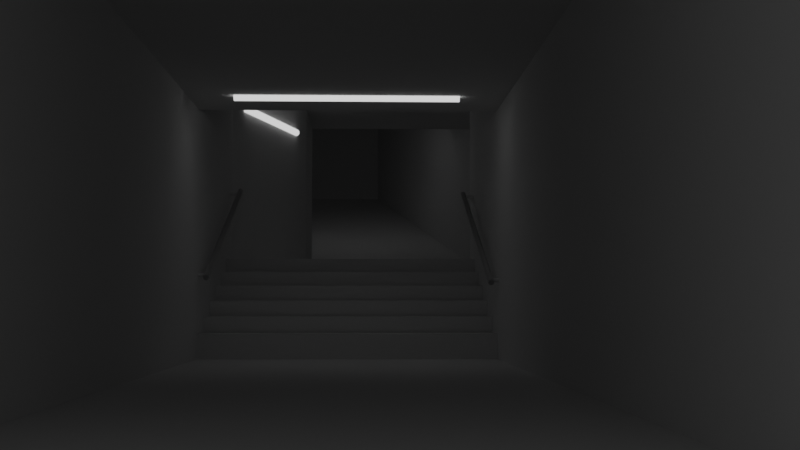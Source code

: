 # Source: untitled.blend  (saved by Blender 2.92.15; exported with 4.5.12 LTS)
import bpy
from mathutils import Matrix  # noqa: F401  (used for matrix-valued properties, if any)

bpy.ops.wm.read_factory_settings(use_empty=True)
scene = bpy.context.scene
scene.name = 'Scene'

# ---- collections
col_plane = bpy.data.collections.new('Plane'); scene.collection.children.link(col_plane)
col_handles = bpy.data.collections.new('handles'); scene.collection.children.link(col_handles)
col_tubelights = bpy.data.collections.new('tubelights'); scene.collection.children.link(col_tubelights)

# ---- materials (node trees are filled in below, after node groups)
mat_material_002 = bpy.data.materials.new('Material.002')
mat_material_002.use_transparent_shadow = False

# ---- material node trees
mat_material_002.use_nodes = True; mat_material_002.node_tree.nodes.clear()
_N = mat_material_002.node_tree.nodes; _L = mat_material_002.node_tree.links
n0 = _N.new('ShaderNodeOutputMaterial'); n0.name = 'Material Output'; n0.location = (300, 300)
n1 = _N.new('ShaderNodeEmission'); n1.name = 'Emission'; n1.location = (10, 300)
_L.new(n1.outputs[0], n0.inputs[0])
n0.is_active_output = True

# ---- world
world_world = bpy.data.worlds.new('World'); scene.world = world_world
world_world.use_nodes = True; world_world.node_tree.nodes.clear()
_N = world_world.node_tree.nodes; _L = world_world.node_tree.links
n0 = _N.new('ShaderNodeOutputWorld'); n0.name = 'World Output'; n0.location = (300, 300)
n1 = _N.new('ShaderNodeBackground'); n1.name = 'Background'; n1.location = (10, 300)
n1.inputs[0].default_value = (0.05088, 0.05088, 0.05088, 1.0)
_L.new(n1.outputs[0], n0.inputs[0])
n0.is_active_output = True
world_world.color = (0.05088, 0.05088, 0.05088)
world_world.use_sun_shadow = False
world_world.sun_shadow_jitter_overblur = 0.0

# ---- cameras
cam_camera = bpy.data.cameras.new('Camera')

# ---- meshes
me_plane = bpy.data.meshes.new('Plane')
me_plane.from_pydata([(-1.0, -1.0, 0.0), (1.0, -1.0, 0.0), (-1.0, 1.0, 0.0), (1.0, 1.0, 0.0), (1.705, -1.0, 0.684), (1.705, 1.0, 0.684), (2.429, -1.518, 0.684), (2.429, 0.4824, 0.684), (2.429, -1.518, 0.684), (2.429, 0.4824, 0.684), (2.91, -1.518, 0.684), (2.91, 0.4824, 0.684), (4.544, -0.3177, 1.961), (4.544, 1.682, 1.961), (4.544, -0.3177, 3.392), (4.544, 1.682, 3.392), (2.91, -1.518, 2.351), (2.91, 0.4824, 2.351), (2.429, -1.518, 0.684), (2.429, -1.518, 2.351), (2.91, -1.518, 0.684), (2.91, 0.4824, 0.684), (4.544, -0.3177, 1.961), (4.544, 1.682, 1.961), (2.91, 0.4824, 0.684), (2.91, 0.4824, 2.351), (2.91, -1.518, 0.684), (2.91, -1.518, 2.351), (2.429, -1.518, 2.351), (2.429, 0.4824, 0.684), (2.429, 0.4824, 2.351), (2.429, -1.518, 2.351), (2.429, 0.4824, 2.351), (1.705, -1.0, 2.351), (1.705, 1.0, 2.351), (2.429, 0.4824, 0.684), (1.705, 1.0, 0.684)], [], [(0, 1, 3, 2), (3, 1, 4, 5), (5, 4, 6, 7), (7, 6, 8, 9), (9, 8, 10, 11), (13, 12, 14, 15), (15, 14, 16, 17), (11, 10, 20, 21), (21, 20, 22, 23), (13, 15, 25, 24), (14, 12, 26, 27), (27, 26, 18, 28), (24, 25, 30, 29), (17, 16, 31, 32), (32, 31, 33, 34), (32, 34, 36, 35)])
_uv = me_plane.uv_layers.new(name='UVMap')
_uv.uv.foreach_set('vector', [0.0, 0.0, 1.0, 0.0, 1.0, 1.0, 0.0, 1.0, 1.0, 1.0, 1.0, 0.0, 1.0, 0.0, 1.0, 1.0, 1.0, 1.0, 1.0, 0.0, 1.0, 0.0, 1.0, 1.0, 1.0, 1.0, 1.0, 0.0, 1.0, 0.0, 1.0, 1.0, 1.0, 1.0, 1.0, 0.0, 1.0, 0.0, 1.0, 1.0, 1.0, 1.0, 1.0, 0.0, 1.0, 0.0, 1.0, 1.0, 1.0, 1.0, 1.0, 0.0, 1.0, 0.0, 1.0, 1.0, 1.0, 1.0, 1.0, 0.0, 1.0, 0.0, 1.0, 1.0, 1.0, 1.0, 1.0, 0.0, 1.0, 0.0, 1.0, 1.0, 1.0, 1.0, 1.0, 1.0, 1.0, 1.0, 1.0, 1.0, 1.0, 0.0, 1.0, 0.0, 1.0, 0.0, 1.0, 0.0, 1.0, 0.0, 1.0, 0.0, 1.0, 0.0, 1.0, 0.0, 1.0, 1.0, 1.0, 1.0, 1.0, 1.0, 1.0, 1.0, 1.0, 1.0, 1.0, 0.0, 1.0, 0.0, 1.0, 1.0, 1.0, 1.0, 1.0, 0.0, 1.0, 0.0, 1.0, 1.0, 1.0, 1.0, 1.0, 1.0, 1.0, 1.0, 1.0, 1.0])
me_plane.use_remesh_fix_poles = True
me_plane.use_remesh_preserve_attributes = False
me_plane.use_mirror_vertex_groups = False
me_plane.update()
me_plane_001 = bpy.data.meshes.new('Plane.001')
me_plane_001.from_pydata([(-1.0, -1.0, 0.0), (1.0, -1.0, 0.0), (-1.0, 1.0, 0.0), (1.0, 1.0, 0.0), (-1.0, 1.0, -1.667), (1.0, 1.0, -1.667), (-1.0, -1.0, 0.0), (1.0, -1.0, 0.0), (-1.0, -1.0, -1.667), (1.0, -1.0, -1.667)], [], [(0, 1, 3, 2), (2, 3, 5, 4), (6, 7, 9, 8)])
_uv = me_plane_001.uv_layers.new(name='UVMap')
_uv.uv.foreach_set('vector', [0.0, 0.0, 1.0, 0.0, 1.0, 1.0, 0.0, 1.0, 0.0, 1.0, 1.0, 1.0, 1.0, 1.0, 0.0, 1.0, 0.0, 1.0, 1.0, 1.0, 1.0, 1.0, 0.0, 1.0])
me_plane_001.use_remesh_fix_poles = True
me_plane_001.use_remesh_preserve_attributes = False
me_plane_001.use_mirror_vertex_groups = False
me_plane_001.update()
me_plane_002 = bpy.data.meshes.new('Plane.002')
me_plane_002.from_pydata([(-1.0, -1.0, 0.0), (1.0, -1.0, 0.0), (-1.0, 1.0, 0.0), (1.0, 1.0, 0.0), (-1.0, 1.0, 0.0), (1.0, 1.0, 0.0), (-1.57, 1.0, -1.566), (0.43, 1.0, -1.566), (-1.57, -1.0, -1.566), (0.43, -1.0, -1.566)], [], [(0, 1, 3, 2), (2, 3, 5, 4), (4, 5, 7, 6), (1, 0, 8, 9)])
_uv = me_plane_002.uv_layers.new(name='UVMap')
_uv.uv.foreach_set('vector', [0.0, 0.0, 1.0, 0.0, 1.0, 1.0, 0.0, 1.0, 0.0, 1.0, 1.0, 1.0, 1.0, 1.0, 0.0, 1.0, 0.0, 1.0, 1.0, 1.0, 1.0, 1.0, 0.0, 1.0, 1.0, 0.0, 0.0, 0.0, 0.0, 0.0, 1.0, 0.0])
me_plane_002.use_remesh_fix_poles = True
me_plane_002.use_remesh_preserve_attributes = False
me_plane_002.use_mirror_vertex_groups = False
me_plane_002.update()
me_plane_007 = bpy.data.meshes.new('Plane.007')
me_plane_007.from_pydata([(-1.0, -1.0, 0.0), (1.0, -1.0, 0.0), (-1.0, 0.6667, -6.219e-08), (1.0, 0.6667, -6.219e-08)], [], [(0, 1, 3, 2)])
_uv = me_plane_007.uv_layers.new(name='UVMap')
_uv.uv.foreach_set('vector', [0.0, 0.0, 1.0, 0.0, 1.0, 1.0, 0.0, 1.0])
me_plane_007.use_remesh_fix_poles = True
me_plane_007.use_remesh_preserve_attributes = False
me_plane_007.use_mirror_vertex_groups = False
me_plane_007.update()
me_plane_009 = bpy.data.meshes.new('Plane.009')
me_plane_009.from_pydata([(1.196, -4.321, 0.9822), (1.196, -2.321, 0.9822), (0.9246, -4.321, 1.081), (0.9246, -2.321, 1.081), (0.9246, -4.321, 1.081), (0.9246, -2.321, 1.081), (0.8673, -4.321, 0.9235), (0.8673, -2.321, 0.9235), (1.525, -4.321, 0.9822), (1.525, -2.321, 0.9822), (1.253, -4.321, 1.081), (1.253, -2.321, 1.081), (1.253, -4.321, 1.081), (1.253, -2.321, 1.081), (1.196, -4.321, 0.9235), (1.196, -2.321, 0.9235), (1.853, -4.321, 0.9822), (1.853, -2.321, 0.9822), (1.582, -4.321, 1.081), (1.582, -2.321, 1.081), (1.582, -4.321, 1.081), (1.582, -2.321, 1.081), (1.525, -4.321, 0.9235), (1.525, -2.321, 0.9235), (2.182, -4.321, 0.9822), (2.182, -2.321, 0.9822), (1.911, -4.321, 1.081), (1.911, -2.321, 1.081), (1.911, -4.321, 1.081), (1.911, -2.321, 1.081), (1.853, -4.321, 0.9235), (1.853, -2.321, 0.9235), (2.511, -4.321, 0.9822), (2.511, -2.321, 0.9822), (2.239, -4.321, 1.081), (2.239, -2.321, 1.081), (2.239, -4.321, 1.081), (2.239, -2.321, 1.081), (2.182, -4.321, 0.9235), (2.182, -2.321, 0.9235), (2.839, -4.321, 0.9822), (2.839, -2.321, 0.9822), (2.568, -4.321, 1.081), (2.568, -2.321, 1.081), (2.568, -4.321, 1.081), (2.568, -2.321, 1.081), (2.511, -4.321, 0.9235), (2.511, -2.321, 0.9235)], [], [(0, 1, 3, 2), (4, 5, 7, 6), (8, 9, 11, 10), (12, 13, 15, 14), (16, 17, 19, 18), (20, 21, 23, 22), (24, 25, 27, 26), (28, 29, 31, 30), (32, 33, 35, 34), (36, 37, 39, 38), (40, 41, 43, 42), (44, 45, 47, 46)])
_uv = me_plane_009.uv_layers.new(name='UVMap')
_uv.uv.foreach_set('vector', [1.0, 0.0, 1.0, 1.0, 1.0, 1.0, 1.0, 0.0, 1.0, 0.0, 1.0, 1.0, 1.0, 1.0, 1.0, 0.0, 1.0, 0.0, 1.0, 1.0, 1.0, 1.0, 1.0, 0.0, 1.0, 0.0, 1.0, 1.0, 1.0, 1.0, 1.0, 0.0, 1.0, 0.0, 1.0, 1.0, 1.0, 1.0, 1.0, 0.0, 1.0, 0.0, 1.0, 1.0, 1.0, 1.0, 1.0, 0.0, 1.0, 0.0, 1.0, 1.0, 1.0, 1.0, 1.0, 0.0, 1.0, 0.0, 1.0, 1.0, 1.0, 1.0, 1.0, 0.0, 1.0, 0.0, 1.0, 1.0, 1.0, 1.0, 1.0, 0.0, 1.0, 0.0, 1.0, 1.0, 1.0, 1.0, 1.0, 0.0, 1.0, 0.0, 1.0, 1.0, 1.0, 1.0, 1.0, 0.0, 1.0, 0.0, 1.0, 1.0, 1.0, 1.0, 1.0, 0.0])
me_plane_009.use_remesh_fix_poles = True
me_plane_009.use_remesh_preserve_attributes = False
me_plane_009.use_mirror_vertex_groups = False
me_plane_009.update()
me_cylinder_004 = bpy.data.meshes.new('Cylinder.004')
me_cylinder_004.from_pydata([(-131.2, -54.84, 0.0313), (5.224, 2.453, 0.4672), (-131.1, -55.11, 0.03459), (5.337, 2.182, 0.4705), (-131.0, -55.37, 0.05311), (5.447, 1.918, 0.489), (-130.9, -55.62, 0.08612), (5.549, 1.672, 0.522), (-130.8, -55.84, 0.1324), (5.639, 1.452, 0.5683), (-130.7, -56.03, 0.1901), (5.714, 1.267, 0.626), (-130.7, -56.17, 0.2571), (5.771, 1.125, 0.693), (-130.6, -56.26, 0.3307), (5.807, 1.031, 0.7666), (-130.6, -56.3, 0.4082), (5.822, 0.9881, 0.8441), (-130.6, -56.29, 0.4865), (5.814, 0.9982, 0.9224), (-130.7, -56.23, 0.5627), (5.784, 1.061, 0.9986), (-130.7, -56.12, 0.6338), (5.733, 1.174, 1.07), (-130.8, -55.96, 0.6971), (5.664, 1.333, 1.133), (-130.9, -55.76, 0.7502), (5.578, 1.532, 1.186), (-131.0, -55.53, 0.791), (5.479, 1.763, 1.227), (-131.1, -55.28, 0.8179), (5.371, 2.017, 1.254), (-131.2, -55.01, 0.83), (5.258, 2.284, 1.266), (-131.3, -54.74, 0.8267), (5.145, 2.555, 1.263), (-131.4, -54.47, 0.8082), (5.035, 2.819, 1.244), (-131.5, -54.23, 0.7752), (4.933, 3.066, 1.211), (-131.6, -54.01, 0.7289), (4.843, 3.285, 1.165), (-131.7, -53.82, 0.6712), (4.768, 3.47, 1.107), (-131.7, -53.68, 0.6042), (4.711, 3.612, 1.04), (-131.8, -53.59, 0.5306), (4.675, 3.706, 0.9665), (-131.8, -53.54, 0.4531), (4.66, 3.749, 0.889), (-131.8, -53.55, 0.3748), (4.668, 3.739, 0.8107), (-131.8, -53.62, 0.2986), (4.698, 3.676, 0.7345), (-131.7, -53.73, 0.2275), (4.748, 3.563, 0.6634), (-131.6, -53.89, 0.1642), (4.818, 3.404, 0.6001), (-131.5, -54.09, 0.1111), (4.904, 3.205, 0.547), (-131.4, -54.32, 0.0703), (5.003, 2.975, 0.5062), (-131.3, -54.57, 0.04336), (5.111, 2.72, 0.4793), (0.0, 1.0, -1.0), (0.1951, 0.9808, -1.0), (0.3827, 0.9239, -1.0), (0.5556, 0.8315, -1.0), (0.7071, 0.7071, -1.0), (0.8315, 0.5556, -1.0), (0.9239, 0.3827, -1.0), (0.9808, 0.1951, -1.0), (1.0, 7.55e-08, -1.0), (0.9808, -0.1951, -1.0), (0.9239, -0.3827, -1.0), (0.8315, -0.5556, -1.0), (0.7071, -0.7071, -1.0), (0.5556, -0.8315, -1.0), (0.3827, -0.9239, -1.0), (0.1951, -0.9808, -1.0), (-3.258e-07, -1.0, -1.0), (-0.1951, -0.9808, -1.0), (-0.3827, -0.9239, -1.0), (-0.5556, -0.8315, -1.0), (-0.7071, -0.7071, -1.0), (-0.8315, -0.5556, -1.0), (-0.9239, -0.3827, -1.0), (-0.9808, -0.1951, -1.0), (-1.0, 9.656e-07, -1.0), (-0.9808, 0.1951, -1.0), (-0.9239, 0.3827, -1.0), (-0.8315, 0.5556, -1.0), (-0.7071, 0.7071, -1.0), (-0.5556, 0.8315, -1.0), (-0.3827, 0.9239, -1.0), (-0.1951, 0.9808, -1.0), (0.7992, 0.5949, 0.4531), (-0.9848, -0.1541, 0.4474), (-0.8315, 0.5556, 0.4922), (0.9952, 0.04872, 0.4748), (-0.7071, 0.7071, 0.5076), (1.0, 7.55e-08, 0.4806), (-0.9808, -0.1951, 0.4478), (-0.9239, -0.3827, 0.4499), (-0.8957, -0.4353, 0.4506), (0.8315, 0.5556, 0.4537), (0.9239, 0.3827, 0.4559), (0.9384, 0.3348, 0.4565), (-0.5556, 0.8315, 0.5172), (-0.3827, 0.9239, 0.5208), (0.9808, -0.1951, 0.5016), (-0.7322, -0.6766, 0.4693), (-0.8315, -0.5556, 0.4594), (0.9808, 0.1951, 0.4658), (-0.7071, -0.7071, 0.474), (-0.5556, -0.8315, 0.4957), (-0.4925, -0.8652, 0.5027), (0.9629, -0.2541, 0.5074), (0.9239, -0.3827, 0.5273), (0.8315, -0.5556, 0.5509), (-0.1951, -0.9808, 0.5466), (-0.1622, -0.984, 0.5498), (-0.3827, -0.9239, 0.5218), (0.8174, -0.5727, 0.5529), (-0.1951, 0.9808, 0.5181), (0.7071, -0.7071, 0.576), (-3.258e-07, -1.0, 0.5727), (0.1951, -0.9808, 0.59), (0.3827, -0.9239, 0.5964), (0.0, 1.0, 0.5093), (0.5556, -0.8315, 0.5917), (-0.8526, 0.516, 0.4875), (0.2294, 0.9704, 0.491), (0.1951, 0.9808, 0.4946), (-0.9841, 0.1613, 0.4598), (-0.9808, 0.1951, 0.4628), (-0.9239, 0.3827, 0.4779), (0.3827, 0.9239, 0.4814), (0.5747, 0.8158, 0.4648), (0.5556, 0.8315, 0.4669), (-1.0, 9.656e-07, 0.4537), (0.7071, 0.7071, 0.4587), (-131.2, -54.84, 0.03131), (5.224, 2.453, 0.4672), (-131.1, -55.11, 0.0346), (5.337, 2.182, 0.4705), (-131.0, -55.37, 0.05311), (5.447, 1.918, 0.489), (-130.9, -55.62, 0.08613), (5.549, 1.672, 0.5221), (-130.8, -55.84, 0.1324), (5.639, 1.452, 0.5683), (-130.7, -56.03, 0.1901), (5.714, 1.267, 0.626), (-130.7, -56.17, 0.2571), (5.771, 1.125, 0.693), (-130.6, -56.26, 0.3307), (5.807, 1.031, 0.7666), (-130.6, -56.3, 0.4082), (5.822, 0.9881, 0.8441), (-130.6, -56.29, 0.4865), (5.814, 0.9982, 0.9224), (-130.7, -56.23, 0.5627), (5.784, 1.061, 0.9986), (-130.7, -56.12, 0.6338), (5.733, 1.174, 1.07), (-130.8, -55.96, 0.6971), (5.664, 1.333, 1.133), (-130.9, -55.76, 0.7502), (5.578, 1.532, 1.186), (-131.0, -55.53, 0.791), (5.479, 1.763, 1.227), (-131.1, -55.28, 0.8179), (5.371, 2.017, 1.254), (-131.2, -55.01, 0.83), (5.258, 2.284, 1.266), (-131.3, -54.74, 0.8267), (5.145, 2.555, 1.263), (-131.4, -54.47, 0.8082), (5.035, 2.819, 1.244), (-131.5, -54.23, 0.7752), (4.933, 3.066, 1.211), (-131.6, -54.01, 0.7289), (4.843, 3.285, 1.165), (-131.7, -53.82, 0.6712), (4.768, 3.47, 1.107), (-131.7, -53.68, 0.6042), (4.711, 3.612, 1.04), (-131.8, -53.59, 0.5306), (4.675, 3.706, 0.9665), (-131.8, -53.54, 0.4531), (4.66, 3.749, 0.889), (-131.8, -53.55, 0.3748), (4.668, 3.739, 0.8107), (-131.8, -53.62, 0.2986), (4.698, 3.676, 0.7345), (-131.7, -53.73, 0.2275), (4.748, 3.563, 0.6634), (-131.6, -53.89, 0.1642), (4.818, 3.404, 0.6001), (-131.5, -54.09, 0.1111), (4.904, 3.205, 0.547), (-131.4, -54.32, 0.0703), (5.003, 2.975, 0.5062), (-131.3, -54.57, 0.04336), (5.111, 2.72, 0.4793), (-128.9, -52.76, -1.473), (-128.9, -52.76, 0.6601), (-128.7, -52.78, -1.473), (-128.7, -52.78, 0.6601), (-128.5, -52.83, -1.473), (-128.5, -52.83, 0.6601), (-128.3, -52.93, -1.473), (-128.3, -52.93, 0.6601), (-128.2, -53.05, -1.473), (-128.2, -53.05, 0.6601), (-128.0, -53.2, -1.473), (-128.0, -53.2, 0.6601), (-127.9, -53.38, -1.473), (-127.9, -53.38, 0.6601), (-127.9, -53.56, -1.473), (-127.9, -53.56, 0.6601), (-127.9, -53.76, -1.473), (-127.9, -53.76, 0.6601), (-127.9, -53.95, -1.473), (-127.9, -53.95, 0.6601), (-127.9, -54.14, -1.473), (-127.9, -54.14, 0.6601), (-128.0, -54.31, -1.473), (-128.0, -54.31, 0.6601), (-128.2, -54.47, -1.473), (-128.2, -54.47, 0.6601), (-128.3, -54.59, -1.473), (-128.3, -54.59, 0.6601), (-128.5, -54.68, -1.473), (-128.5, -54.68, 0.6601), (-128.7, -54.74, -1.473), (-128.7, -54.74, 0.6601), (-128.9, -54.76, -1.473), (-128.9, -54.76, 0.6601), (-129.1, -54.74, -1.473), (-129.1, -54.74, 0.6601), (-129.3, -54.68, -1.473), (-129.3, -54.68, 0.6601), (-129.4, -54.59, -1.473), (-129.4, -54.59, 0.6601), (-129.6, -54.47, -1.473), (-129.6, -54.47, 0.6601), (-129.7, -54.31, -1.473), (-129.7, -54.31, 0.6601), (-129.8, -54.14, -1.473), (-129.8, -54.14, 0.6601), (-129.8, -53.95, -1.473), (-129.8, -53.95, 0.6601), (-129.9, -53.76, -1.473), (-129.9, -53.76, 0.6601), (-129.8, -53.56, -1.473), (-129.8, -53.56, 0.6601), (-129.8, -53.38, -1.473), (-129.8, -53.38, 0.6601), (-129.7, -53.2, -1.473), (-129.7, -53.2, 0.6601), (-129.6, -53.05, -1.473), (-129.6, -53.05, 0.6601), (-129.4, -52.93, -1.473), (-129.4, -52.93, 0.6601), (-129.3, -52.83, -1.473), (-129.3, -52.83, 0.6601), (-129.1, -52.78, -1.473), (-129.1, -52.78, 0.6601)], [], [(10, 11, 13, 12), (12, 13, 15, 14), (14, 15, 17, 16), (16, 17, 19, 18), (18, 19, 21, 20), (20, 21, 23, 22), (22, 23, 25, 24), (24, 25, 27, 26), (26, 27, 29, 28), (28, 29, 31, 30), (30, 31, 33, 32), (32, 33, 35, 34), (34, 35, 37, 36), (36, 37, 39, 38), (38, 39, 41, 40), (40, 41, 43, 42), (42, 43, 45, 44), (44, 45, 47, 46), (46, 47, 49, 48), (48, 49, 51, 50), (50, 51, 53, 52), (52, 53, 55, 54), (54, 55, 57, 56), (56, 57, 59, 58), (3, 1, 63, 61, 59, 57, 55, 53, 51, 49, 47, 45, 43, 41, 39, 37, 35, 33, 31, 29, 27, 25, 23, 21, 19, 17, 15, 13, 11, 9, 7, 5), (0, 2, 4, 6, 8, 10, 12, 14, 16, 18, 20, 22, 24, 26, 28, 30, 32, 34, 36, 38, 40, 42, 44, 46, 48, 50, 52, 54, 56, 58, 60, 62), (64, 65, 66, 67, 68, 69, 70, 71, 72, 73, 74, 75, 76, 77, 78, 79, 80, 81, 82, 83, 84, 85, 86, 87, 88, 89, 90, 91, 92, 93, 94, 95), (96, 1, 3, 107, 106, 105), (104, 2, 0, 97, 102, 103), (107, 3, 5, 99, 113), (111, 4, 2, 104, 112), (99, 5, 7, 117, 110, 101), (116, 6, 4, 111, 114, 115), (7, 9, 123, 119, 118, 117), (121, 8, 6, 116, 122, 120), (9, 11, 10, 8, 121, 126, 127, 128, 130, 125, 123), (60, 58, 59, 61, 132, 133, 129, 124, 109, 108, 100, 98, 131), (132, 61, 63, 138, 139, 137), (62, 60, 131, 136, 135, 134), (138, 63, 1, 96, 141), (97, 0, 62, 134, 140), (65, 64, 129, 133), (66, 65, 133, 132, 137), (67, 66, 137, 139), (68, 67, 139, 138, 141), (105, 69, 68, 141, 96), (106, 70, 69, 105), (113, 71, 70, 106, 107), (101, 72, 71, 113, 99), (110, 73, 72, 101), (118, 74, 73, 110, 117), (119, 75, 74, 118), (125, 76, 75, 119, 123), (130, 77, 76, 125), (128, 78, 77, 130), (127, 79, 78, 128), (126, 80, 79, 127), (120, 81, 80, 126, 121), (122, 82, 81, 120), (115, 83, 82, 122, 116), (114, 84, 83, 115), (85, 84, 114, 111, 112), (104, 103, 86, 85, 112), (87, 86, 103, 102), (88, 87, 102, 97, 140), (134, 135, 89, 88, 140), (90, 89, 135, 136), (131, 98, 91, 90, 136), (92, 91, 98, 100), (93, 92, 100, 108), (94, 93, 108, 109), (95, 94, 109, 124), (64, 95, 124, 129), (142, 143, 145, 144), (144, 145, 147, 146), (146, 147, 149, 148), (148, 149, 151, 150), (150, 151, 153, 152), (152, 153, 155, 154), (154, 155, 157, 156), (156, 157, 159, 158), (158, 159, 161, 160), (160, 161, 163, 162), (162, 163, 165, 164), (164, 165, 167, 166), (166, 167, 169, 168), (168, 169, 171, 170), (170, 171, 173, 172), (172, 173, 175, 174), (174, 175, 177, 176), (176, 177, 179, 178), (178, 179, 181, 180), (180, 181, 183, 182), (182, 183, 185, 184), (184, 185, 187, 186), (186, 187, 189, 188), (188, 189, 191, 190), (190, 191, 193, 192), (192, 193, 195, 194), (194, 195, 197, 196), (196, 197, 199, 198), (198, 199, 201, 200), (200, 201, 203, 202), (145, 143, 205, 203, 201, 199, 197, 195, 193, 191, 189, 187, 185, 183, 181, 179, 177, 175, 173, 171, 169, 167, 165, 163, 161, 159, 157, 155, 153, 151, 149, 147), (202, 203, 205, 204), (204, 205, 143, 142), (142, 144, 146, 148, 150, 152, 154, 156, 158, 160, 162, 164, 166, 168, 170, 172, 174, 176, 178, 180, 182, 184, 186, 188, 190, 192, 194, 196, 198, 200, 202, 204), (206, 207, 209, 208), (208, 209, 211, 210), (210, 211, 213, 212), (212, 213, 215, 214), (214, 215, 217, 216), (216, 217, 219, 218), (218, 219, 221, 220), (220, 221, 223, 222), (222, 223, 225, 224), (224, 225, 227, 226), (226, 227, 229, 228), (228, 229, 231, 230), (230, 231, 233, 232), (232, 233, 235, 234), (234, 235, 237, 236), (236, 237, 239, 238), (238, 239, 241, 240), (240, 241, 243, 242), (242, 243, 245, 244), (244, 245, 247, 246), (246, 247, 249, 248), (248, 249, 251, 250), (250, 251, 253, 252), (252, 253, 255, 254), (254, 255, 257, 256), (256, 257, 259, 258), (258, 259, 261, 260), (260, 261, 263, 262), (262, 263, 265, 264), (264, 265, 267, 266), (209, 207, 269, 267, 265, 263, 261, 259, 257, 255, 253, 251, 249, 247, 245, 243, 241, 239, 237, 235, 233, 231, 229, 227, 225, 223, 221, 219, 217, 215, 213, 211), (266, 267, 269, 268), (268, 269, 207, 206), (206, 208, 210, 212, 214, 216, 218, 220, 222, 224, 226, 228, 230, 232, 234, 236, 238, 240, 242, 244, 246, 248, 250, 252, 254, 256, 258, 260, 262, 264, 266, 268)])
_uv = me_cylinder_004.uv_layers.new(name='UVMap')
_uv.uv.foreach_set('vector', [0.8438, 0.5, 0.8438, 1.0, 0.8125, 1.0, 0.8125, 0.5, 0.8125, 0.5, 0.8125, 1.0, 0.7812, 1.0, 0.7812, 0.5, 0.7812, 0.5, 0.7812, 1.0, 0.75, 1.0, 0.75, 0.5, 0.75, 0.5, 0.75, 1.0, 0.7188, 1.0, 0.7188, 0.5, 0.7188, 0.5, 0.7188, 1.0, 0.6875, 1.0, 0.6875, 0.5, 0.6875, 0.5, 0.6875, 1.0, 0.6562, 1.0, 0.6562, 0.5, 0.6562, 0.5, 0.6562, 1.0, 0.625, 1.0, 0.625, 0.5, 0.625, 0.5, 0.625, 1.0, 0.5938, 1.0, 0.5938, 0.5, 0.5938, 0.5, 0.5938, 1.0, 0.5625, 1.0, 0.5625, 0.5, 0.5625, 0.5, 0.5625, 1.0, 0.5312, 1.0, 0.5312, 0.5, 0.5312, 0.5, 0.5312, 1.0, 0.5, 1.0, 0.5, 0.5, 0.5, 0.5, 0.5, 1.0, 0.4688, 1.0, 0.4688, 0.5, 0.4688, 0.5, 0.4688, 1.0, 0.4375, 1.0, 0.4375, 0.5, 0.4375, 0.5, 0.4375, 1.0, 0.4062, 1.0, 0.4062, 0.5, 0.4062, 0.5, 0.4062, 1.0, 0.375, 1.0, 0.375, 0.5, 0.375, 0.5, 0.375, 1.0, 0.3438, 1.0, 0.3438, 0.5, 0.3438, 0.5, 0.3438, 1.0, 0.3125, 1.0, 0.3125, 0.5, 0.3125, 0.5, 0.3125, 1.0, 0.2812, 1.0, 0.2812, 0.5, 0.2812, 0.5, 0.2812, 1.0, 0.25, 1.0, 0.25, 0.5, 0.25, 0.5, 0.25, 1.0, 0.2188, 1.0, 0.2188, 0.5, 0.2188, 0.5, 0.2188, 1.0, 0.1875, 1.0, 0.1875, 0.5, 0.1875, 0.5, 0.1875, 1.0, 0.1562, 1.0, 0.1562, 0.5, 0.1562, 0.5, 0.1562, 1.0, 0.125, 1.0, 0.125, 0.5, 0.125, 0.5, 0.125, 1.0, 0.09375, 1.0, 0.09375, 0.5, 0.2968, 0.4854, 0.25, 0.49, 0.2032, 0.4854, 0.1582, 0.4717, 0.1167, 0.4496, 0.08029, 0.4197, 0.05045, 0.3833, 0.02827, 0.3418, 0.01461, 0.2968, 0.01, 0.25, 0.01461, 0.2032, 0.02827, 0.1582, 0.05045, 0.1167, 0.08029, 0.08029, 0.1167, 0.05045, 0.1582, 0.02827, 0.2032, 0.01461, 0.25, 0.01, 0.2968, 0.01461, 0.3418, 0.02827, 0.3833, 0.05045, 0.4197, 0.08029, 0.4496, 0.1167, 0.4717, 0.1582, 0.4854, 0.2032, 0.49, 0.25, 0.4854, 0.2968, 0.4717, 0.3418, 0.4496, 0.3833, 0.4197, 0.4197, 0.3833, 0.4496, 0.3418, 0.4717, 0.75, 0.49, 0.7968, 0.4854, 0.8418, 0.4717, 0.8833, 0.4496, 0.9197, 0.4197, 0.9496, 0.3833, 0.9717, 0.3418, 0.9854, 0.2968, 0.99, 0.25, 0.9854, 0.2032, 0.9717, 0.1582, 0.9496, 0.1167, 0.9197, 0.08029, 0.8833, 0.05045, 0.8418, 0.02827, 0.7968, 0.01461, 0.75, 0.01, 0.7032, 0.01461, 0.6582, 0.02827, 0.6167, 0.05045, 0.5803, 0.08029, 0.5504, 0.1167, 0.5283, 0.1582, 0.5146, 0.2032, 0.51, 0.25, 0.5146, 0.2968, 0.5283, 0.3418, 0.5504, 0.3833, 0.5803, 0.4197, 0.6167, 0.4496, 0.6582, 0.4717, 0.7032, 0.4854, 0.75, 0.49, 0.7968, 0.4854, 0.8418, 0.4717, 0.8833, 0.4496, 0.9197, 0.4197, 0.9496, 0.3833, 0.9717, 0.3418, 0.9854, 0.2968, 0.99, 0.25, 0.9854, 0.2032, 0.9717, 0.1582, 0.9496, 0.1167, 0.9197, 0.08029, 0.8833, 0.05045, 0.8418, 0.02827, 0.7968, 0.01461, 0.75, 0.01, 0.7032, 0.01461, 0.6582, 0.02827, 0.6167, 0.05045, 0.5803, 0.08029, 0.5504, 0.1167, 0.5283, 0.1582, 0.5146, 0.2032, 0.51, 0.25, 0.5146, 0.2968, 0.5283, 0.3418, 0.5504, 0.3833, 0.5803, 0.4197, 0.6167, 0.4496, 0.6582, 0.4717, 0.7032, 0.4854, 1.0, 0.9838, 1.0, 1.0, 0.9688, 1.0, 0.9687, 0.9839, 0.974, 0.9839, 0.9948, 0.9838, 0.9688, 0.9772, 0.9688, 0.5, 1.0, 0.5, 1.0, 0.9773, 0.9958, 0.9772, 0.9751, 0.9771, 0.9688, 0.9839, 0.9688, 1.0, 0.9375, 1.0, 0.9375, 0.9837, 0.9529, 0.9838, 0.9375, 0.9774, 0.9375, 0.5, 0.9688, 0.5, 0.9688, 0.9772, 0.9539, 0.9772, 0.9375, 0.9837, 0.9375, 1.0, 0.9062, 1.0, 0.9062, 0.9832, 0.9118, 0.9833, 0.932, 0.9836, 0.9062, 0.9779, 0.9062, 0.5, 0.9375, 0.5, 0.9375, 0.9774, 0.9331, 0.9774, 0.9128, 0.9777, 0.9062, 1.0, 0.875, 1.0, 0.875, 0.9823, 0.8764, 0.9824, 0.8926, 0.9829, 0.9062, 0.9832, 0.875, 0.9787, 0.875, 0.5, 0.9062, 0.5, 0.9062, 0.9779, 0.8935, 0.9781, 0.8771, 0.9786, 0.875, 1.0, 0.8438, 1.0, 0.8438, 0.5, 0.875, 0.5, 0.875, 0.9787, 0.8628, 0.9792, 0.8537, 0.9799, 0.8506, 0.9805, 0.8535, 0.9812, 0.8622, 0.9818, 0.875, 0.9823, 0.0625, 0.5, 0.09375, 0.5, 0.09375, 1.0, 0.0625, 1.0, 0.0625, 0.9825, 0.06535, 0.9824, 0.07695, 0.9818, 0.08415, 0.9812, 0.08665, 0.9805, 0.08438, 0.9799, 0.07741, 0.9793, 0.06602, 0.9787, 0.0625, 0.9785, 0.0625, 0.9825, 0.0625, 1.0, 0.03125, 1.0, 0.03125, 0.9834, 0.03372, 0.9833, 0.05094, 0.9829, 0.03125, 0.5, 0.0625, 0.5, 0.0625, 0.9785, 0.05171, 0.9781, 0.03463, 0.9777, 0.03125, 0.9777, 0.03125, 0.9834, 0.03125, 1.0, 0.0, 1.0, 0.0, 0.9838, 0.01496, 0.9836, 0.0, 0.9773, 0.0, 0.5, 0.03125, 0.5, 0.03125, 0.9777, 0.01591, 0.9774, 0.9688, 0.5, 1.0, 0.5, 1.0, 0.8773, 0.9688, 0.8737, 0.9375, 0.5, 0.9688, 0.5, 0.9688, 0.8737, 0.963, 0.8727, 0.9375, 0.8703, 0.9062, 0.5, 0.9375, 0.5, 0.9375, 0.8703, 0.9063, 0.8667, 0.875, 0.5, 0.9062, 0.5, 0.9062, 0.8667, 0.9023, 0.8662, 0.875, 0.8647, 0.8438, 0.8634, 0.8438, 0.5, 0.875, 0.5, 0.875, 0.8647, 0.8519, 0.8633, 0.8125, 0.864, 0.8125, 0.5, 0.8438, 0.5, 0.8438, 0.8634, 0.7812, 0.8665, 0.7812, 0.5, 0.8125, 0.5, 0.8125, 0.864, 0.8045, 0.8641, 0.75, 0.8701, 0.75, 0.5, 0.7812, 0.5, 0.7812, 0.8665, 0.7578, 0.8687, 0.7188, 0.8754, 0.7188, 0.5, 0.75, 0.5, 0.75, 0.8701, 0.6875, 0.8818, 0.6875, 0.5, 0.7188, 0.5, 0.7188, 0.8754, 0.7089, 0.8768, 0.6562, 0.8877, 0.6562, 0.5, 0.6875, 0.5, 0.6875, 0.8818, 0.625, 0.894, 0.625, 0.5, 0.6562, 0.5, 0.6562, 0.8877, 0.6527, 0.8882, 0.5938, 0.8979, 0.5938, 0.5, 0.625, 0.5, 0.625, 0.894, 0.5625, 0.8991, 0.5625, 0.5, 0.5938, 0.5, 0.5938, 0.8979, 0.5312, 0.8975, 0.5312, 0.5, 0.5625, 0.5, 0.5625, 0.8991, 0.5, 0.8932, 0.5, 0.5, 0.5312, 0.5, 0.5312, 0.8975, 0.4688, 0.8867, 0.4688, 0.5, 0.5, 0.5, 0.5, 0.8932, 0.474, 0.8874, 0.4375, 0.8805, 0.4375, 0.5, 0.4688, 0.5, 0.4688, 0.8867, 0.4062, 0.8739, 0.4062, 0.5, 0.4375, 0.5, 0.4375, 0.8805, 0.4177, 0.8757, 0.375, 0.8685, 0.375, 0.5, 0.4062, 0.5, 0.4062, 0.8739, 0.3438, 0.5, 0.375, 0.5, 0.375, 0.8685, 0.3687, 0.8673, 0.3438, 0.8649, 0.322, 0.8627, 0.3125, 0.8625, 0.3125, 0.5, 0.3438, 0.5, 0.3438, 0.8649, 0.2812, 0.5, 0.3125, 0.5, 0.3125, 0.8625, 0.2812, 0.862, 0.25, 0.5, 0.2812, 0.5, 0.2812, 0.862, 0.2747, 0.8618, 0.25, 0.8634, 0.2242, 0.865, 0.2188, 0.8657, 0.2188, 0.5, 0.25, 0.5, 0.25, 0.8634, 0.1875, 0.5, 0.2188, 0.5, 0.2188, 0.8657, 0.1875, 0.8695, 0.1634, 0.8719, 0.1562, 0.8731, 0.1562, 0.5, 0.1875, 0.5, 0.1875, 0.8695, 0.125, 0.5, 0.1562, 0.5, 0.1562, 0.8731, 0.125, 0.8769, 0.09375, 0.5, 0.125, 0.5, 0.125, 0.8769, 0.09375, 0.8793, 0.0625, 0.5, 0.09375, 0.5, 0.09375, 0.8793, 0.0625, 0.8802, 0.03125, 0.5, 0.0625, 0.5, 0.0625, 0.8802, 0.03125, 0.8795, 0.0, 0.5, 0.03125, 0.5, 0.03125, 0.8795, 0.0, 0.8773, 1.0, 0.5, 1.0, 1.0, 0.9688, 1.0, 0.9688, 0.5, 0.9688, 0.5, 0.9688, 1.0, 0.9375, 1.0, 0.9375, 0.5, 0.9375, 0.5, 0.9375, 1.0, 0.9062, 1.0, 0.9062, 0.5, 0.9062, 0.5, 0.9062, 1.0, 0.875, 1.0, 0.875, 0.5, 0.875, 0.5, 0.875, 1.0, 0.8438, 1.0, 0.8438, 0.5, 0.8438, 0.5, 0.8438, 1.0, 0.8125, 1.0, 0.8125, 0.5, 0.8125, 0.5, 0.8125, 1.0, 0.7812, 1.0, 0.7812, 0.5, 0.7812, 0.5, 0.7812, 1.0, 0.75, 1.0, 0.75, 0.5, 0.75, 0.5, 0.75, 1.0, 0.7188, 1.0, 0.7188, 0.5, 0.7188, 0.5, 0.7188, 1.0, 0.6875, 1.0, 0.6875, 0.5, 0.6875, 0.5, 0.6875, 1.0, 0.6562, 1.0, 0.6562, 0.5, 0.6562, 0.5, 0.6562, 1.0, 0.625, 1.0, 0.625, 0.5, 0.625, 0.5, 0.625, 1.0, 0.5938, 1.0, 0.5938, 0.5, 0.5938, 0.5, 0.5938, 1.0, 0.5625, 1.0, 0.5625, 0.5, 0.5625, 0.5, 0.5625, 1.0, 0.5312, 1.0, 0.5312, 0.5, 0.5312, 0.5, 0.5312, 1.0, 0.5, 1.0, 0.5, 0.5, 0.5, 0.5, 0.5, 1.0, 0.4688, 1.0, 0.4688, 0.5, 0.4688, 0.5, 0.4688, 1.0, 0.4375, 1.0, 0.4375, 0.5, 0.4375, 0.5, 0.4375, 1.0, 0.4062, 1.0, 0.4062, 0.5, 0.4062, 0.5, 0.4062, 1.0, 0.375, 1.0, 0.375, 0.5, 0.375, 0.5, 0.375, 1.0, 0.3438, 1.0, 0.3438, 0.5, 0.3438, 0.5, 0.3438, 1.0, 0.3125, 1.0, 0.3125, 0.5, 0.3125, 0.5, 0.3125, 1.0, 0.2812, 1.0, 0.2812, 0.5, 0.2812, 0.5, 0.2812, 1.0, 0.25, 1.0, 0.25, 0.5, 0.25, 0.5, 0.25, 1.0, 0.2188, 1.0, 0.2188, 0.5, 0.2188, 0.5, 0.2188, 1.0, 0.1875, 1.0, 0.1875, 0.5, 0.1875, 0.5, 0.1875, 1.0, 0.1562, 1.0, 0.1562, 0.5, 0.1562, 0.5, 0.1562, 1.0, 0.125, 1.0, 0.125, 0.5, 0.125, 0.5, 0.125, 1.0, 0.09375, 1.0, 0.09375, 0.5, 0.09375, 0.5, 0.09375, 1.0, 0.0625, 1.0, 0.0625, 0.5, 0.2968, 0.4854, 0.25, 0.49, 0.2032, 0.4854, 0.1582, 0.4717, 0.1167, 0.4496, 0.08029, 0.4197, 0.05045, 0.3833, 0.02827, 0.3418, 0.01461, 0.2968, 0.01, 0.25, 0.01461, 0.2032, 0.02827, 0.1582, 0.05045, 0.1167, 0.08029, 0.08029, 0.1167, 0.05045, 0.1582, 0.02827, 0.2032, 0.01461, 0.25, 0.01, 0.2968, 0.01461, 0.3418, 0.02827, 0.3833, 0.05045, 0.4197, 0.08029, 0.4496, 0.1167, 0.4717, 0.1582, 0.4854, 0.2032, 0.49, 0.25, 0.4854, 0.2968, 0.4717, 0.3418, 0.4496, 0.3833, 0.4197, 0.4197, 0.3833, 0.4496, 0.3418, 0.4717, 0.0625, 0.5, 0.0625, 1.0, 0.03125, 1.0, 0.03125, 0.5, 0.03125, 0.5, 0.03125, 1.0, 0.0, 1.0, 0.0, 0.5, 0.75, 0.49, 0.7968, 0.4854, 0.8418, 0.4717, 0.8833, 0.4496, 0.9197, 0.4197, 0.9496, 0.3833, 0.9717, 0.3418, 0.9854, 0.2968, 0.99, 0.25, 0.9854, 0.2032, 0.9717, 0.1582, 0.9496, 0.1167, 0.9197, 0.08029, 0.8833, 0.05045, 0.8418, 0.02827, 0.7968, 0.01461, 0.75, 0.01, 0.7032, 0.01461, 0.6582, 0.02827, 0.6167, 0.05045, 0.5803, 0.08029, 0.5504, 0.1167, 0.5283, 0.1582, 0.5146, 0.2032, 0.51, 0.25, 0.5146, 0.2968, 0.5283, 0.3418, 0.5504, 0.3833, 0.5803, 0.4197, 0.6167, 0.4496, 0.6582, 0.4717, 0.7032, 0.4854, 1.0, 0.5, 1.0, 1.0, 0.9688, 1.0, 0.9688, 0.5, 0.9688, 0.5, 0.9688, 1.0, 0.9375, 1.0, 0.9375, 0.5, 0.9375, 0.5, 0.9375, 1.0, 0.9062, 1.0, 0.9062, 0.5, 0.9062, 0.5, 0.9062, 1.0, 0.875, 1.0, 0.875, 0.5, 0.875, 0.5, 0.875, 1.0, 0.8438, 1.0, 0.8438, 0.5, 0.8438, 0.5, 0.8438, 1.0, 0.8125, 1.0, 0.8125, 0.5, 0.8125, 0.5, 0.8125, 1.0, 0.7812, 1.0, 0.7812, 0.5, 0.7812, 0.5, 0.7812, 1.0, 0.75, 1.0, 0.75, 0.5, 0.75, 0.5, 0.75, 1.0, 0.7188, 1.0, 0.7188, 0.5, 0.7188, 0.5, 0.7188, 1.0, 0.6875, 1.0, 0.6875, 0.5, 0.6875, 0.5, 0.6875, 1.0, 0.6562, 1.0, 0.6562, 0.5, 0.6562, 0.5, 0.6562, 1.0, 0.625, 1.0, 0.625, 0.5, 0.625, 0.5, 0.625, 1.0, 0.5938, 1.0, 0.5938, 0.5, 0.5938, 0.5, 0.5938, 1.0, 0.5625, 1.0, 0.5625, 0.5, 0.5625, 0.5, 0.5625, 1.0, 0.5312, 1.0, 0.5312, 0.5, 0.5312, 0.5, 0.5312, 1.0, 0.5, 1.0, 0.5, 0.5, 0.5, 0.5, 0.5, 1.0, 0.4688, 1.0, 0.4688, 0.5, 0.4688, 0.5, 0.4688, 1.0, 0.4375, 1.0, 0.4375, 0.5, 0.4375, 0.5, 0.4375, 1.0, 0.4062, 1.0, 0.4062, 0.5, 0.4062, 0.5, 0.4062, 1.0, 0.375, 1.0, 0.375, 0.5, 0.375, 0.5, 0.375, 1.0, 0.3438, 1.0, 0.3438, 0.5, 0.3438, 0.5, 0.3438, 1.0, 0.3125, 1.0, 0.3125, 0.5, 0.3125, 0.5, 0.3125, 1.0, 0.2812, 1.0, 0.2812, 0.5, 0.2812, 0.5, 0.2812, 1.0, 0.25, 1.0, 0.25, 0.5, 0.25, 0.5, 0.25, 1.0, 0.2188, 1.0, 0.2188, 0.5, 0.2188, 0.5, 0.2188, 1.0, 0.1875, 1.0, 0.1875, 0.5, 0.1875, 0.5, 0.1875, 1.0, 0.1562, 1.0, 0.1562, 0.5, 0.1562, 0.5, 0.1562, 1.0, 0.125, 1.0, 0.125, 0.5, 0.125, 0.5, 0.125, 1.0, 0.09375, 1.0, 0.09375, 0.5, 0.09375, 0.5, 0.09375, 1.0, 0.0625, 1.0, 0.0625, 0.5, 0.2968, 0.4854, 0.25, 0.49, 0.2032, 0.4854, 0.1582, 0.4717, 0.1167, 0.4496, 0.08029, 0.4197, 0.05045, 0.3833, 0.02827, 0.3418, 0.01461, 0.2968, 0.01, 0.25, 0.01461, 0.2032, 0.02827, 0.1582, 0.05045, 0.1167, 0.08029, 0.08029, 0.1167, 0.05045, 0.1582, 0.02827, 0.2032, 0.01461, 0.25, 0.01, 0.2968, 0.01461, 0.3418, 0.02827, 0.3833, 0.05045, 0.4197, 0.08029, 0.4496, 0.1167, 0.4717, 0.1582, 0.4854, 0.2032, 0.49, 0.25, 0.4854, 0.2968, 0.4717, 0.3418, 0.4496, 0.3833, 0.4197, 0.4197, 0.3833, 0.4496, 0.3418, 0.4717, 0.0625, 0.5, 0.0625, 1.0, 0.03125, 1.0, 0.03125, 0.5, 0.03125, 0.5, 0.03125, 1.0, 0.0, 1.0, 0.0, 0.5, 0.75, 0.49, 0.7968, 0.4854, 0.8418, 0.4717, 0.8833, 0.4496, 0.9197, 0.4197, 0.9496, 0.3833, 0.9717, 0.3418, 0.9854, 0.2968, 0.99, 0.25, 0.9854, 0.2032, 0.9717, 0.1582, 0.9496, 0.1167, 0.9197, 0.08029, 0.8833, 0.05045, 0.8418, 0.02827, 0.7968, 0.01461, 0.75, 0.01, 0.7032, 0.01461, 0.6582, 0.02827, 0.6167, 0.05045, 0.5803, 0.08029, 0.5504, 0.1167, 0.5283, 0.1582, 0.5146, 0.2032, 0.51, 0.25, 0.5146, 0.2968, 0.5283, 0.3418, 0.5504, 0.3833, 0.5803, 0.4197, 0.6167, 0.4496, 0.6582, 0.4717, 0.7032, 0.4854])
me_cylinder_004.use_remesh_fix_poles = True
me_cylinder_004.use_remesh_preserve_attributes = False
me_cylinder_004.use_mirror_vertex_groups = False
me_cylinder_004.update()
me_cylinder_010 = bpy.data.meshes.new('Cylinder.010')
me_cylinder_010.from_pydata([(-131.2, -54.84, 0.0313), (5.224, 2.453, 0.4672), (-131.1, -55.11, 0.03459), (5.337, 2.182, 0.4705), (-131.0, -55.37, 0.05311), (5.447, 1.918, 0.489), (-130.9, -55.62, 0.08612), (5.549, 1.672, 0.522), (-130.8, -55.84, 0.1324), (5.639, 1.452, 0.5683), (-130.7, -56.03, 0.1901), (5.714, 1.267, 0.626), (-130.7, -56.17, 0.2571), (5.771, 1.125, 0.693), (-130.6, -56.26, 0.3307), (5.807, 1.031, 0.7666), (-130.6, -56.3, 0.4082), (5.822, 0.9881, 0.8441), (-130.6, -56.29, 0.4865), (5.814, 0.9982, 0.9224), (-130.7, -56.23, 0.5627), (5.784, 1.061, 0.9986), (-130.7, -56.12, 0.6338), (5.733, 1.174, 1.07), (-130.8, -55.96, 0.6971), (5.664, 1.333, 1.133), (-130.9, -55.76, 0.7502), (5.578, 1.532, 1.186), (-131.0, -55.53, 0.791), (5.479, 1.763, 1.227), (-131.1, -55.28, 0.8179), (5.371, 2.017, 1.254), (-131.2, -55.01, 0.83), (5.258, 2.284, 1.266), (-131.3, -54.74, 0.8267), (5.145, 2.555, 1.263), (-131.4, -54.47, 0.8082), (5.035, 2.819, 1.244), (-131.5, -54.23, 0.7752), (4.933, 3.066, 1.211), (-131.6, -54.01, 0.7289), (4.843, 3.285, 1.165), (-131.7, -53.82, 0.6712), (4.768, 3.47, 1.107), (-131.7, -53.68, 0.6042), (4.711, 3.612, 1.04), (-131.8, -53.59, 0.5306), (4.675, 3.706, 0.9665), (-131.8, -53.54, 0.4531), (4.66, 3.749, 0.889), (-131.8, -53.55, 0.3748), (4.668, 3.739, 0.8107), (-131.8, -53.62, 0.2986), (4.698, 3.676, 0.7345), (-131.7, -53.73, 0.2275), (4.748, 3.563, 0.6634), (-131.6, -53.89, 0.1642), (4.818, 3.404, 0.6001), (-131.5, -54.09, 0.1111), (4.904, 3.205, 0.547), (-131.4, -54.32, 0.0703), (5.003, 2.975, 0.5062), (-131.3, -54.57, 0.04336), (5.111, 2.72, 0.4793), (0.0, 1.0, -1.0), (0.1951, 0.9808, -1.0), (0.3827, 0.9239, -1.0), (0.5556, 0.8315, -1.0), (0.7071, 0.7071, -1.0), (0.8315, 0.5556, -1.0), (0.9239, 0.3827, -1.0), (0.9808, 0.1951, -1.0), (1.0, 7.55e-08, -1.0), (0.9808, -0.1951, -1.0), (0.9239, -0.3827, -1.0), (0.8315, -0.5556, -1.0), (0.7071, -0.7071, -1.0), (0.5556, -0.8315, -1.0), (0.3827, -0.9239, -1.0), (0.1951, -0.9808, -1.0), (-3.258e-07, -1.0, -1.0), (-0.1951, -0.9808, -1.0), (-0.3827, -0.9239, -1.0), (-0.5556, -0.8315, -1.0), (-0.7071, -0.7071, -1.0), (-0.8315, -0.5556, -1.0), (-0.9239, -0.3827, -1.0), (-0.9808, -0.1951, -1.0), (-1.0, 9.656e-07, -1.0), (-0.9808, 0.1951, -1.0), (-0.9239, 0.3827, -1.0), (-0.8315, 0.5556, -1.0), (-0.7071, 0.7071, -1.0), (-0.5556, 0.8315, -1.0), (-0.3827, 0.9239, -1.0), (-0.1951, 0.9808, -1.0), (0.7992, 0.5949, 0.4531), (-0.9848, -0.1541, 0.4474), (-0.8315, 0.5556, 0.4922), (0.9952, 0.04872, 0.4748), (-0.7071, 0.7071, 0.5076), (1.0, 7.55e-08, 0.4806), (-0.9808, -0.1951, 0.4478), (-0.9239, -0.3827, 0.4499), (-0.8957, -0.4353, 0.4506), (0.8315, 0.5556, 0.4537), (0.9239, 0.3827, 0.4559), (0.9384, 0.3348, 0.4565), (-0.5556, 0.8315, 0.5172), (-0.3827, 0.9239, 0.5208), (0.9808, -0.1951, 0.5016), (-0.7322, -0.6766, 0.4693), (-0.8315, -0.5556, 0.4594), (0.9808, 0.1951, 0.4658), (-0.7071, -0.7071, 0.474), (-0.5556, -0.8315, 0.4957), (-0.4925, -0.8652, 0.5027), (0.9629, -0.2541, 0.5074), (0.9239, -0.3827, 0.5273), (0.8315, -0.5556, 0.5509), (-0.1951, -0.9808, 0.5466), (-0.1622, -0.984, 0.5498), (-0.3827, -0.9239, 0.5218), (0.8174, -0.5727, 0.5529), (-0.1951, 0.9808, 0.5181), (0.7071, -0.7071, 0.576), (-3.258e-07, -1.0, 0.5727), (0.1951, -0.9808, 0.59), (0.3827, -0.9239, 0.5964), (0.0, 1.0, 0.5093), (0.5556, -0.8315, 0.5917), (-0.8526, 0.516, 0.4875), (0.2294, 0.9704, 0.491), (0.1951, 0.9808, 0.4946), (-0.9841, 0.1613, 0.4598), (-0.9808, 0.1951, 0.4628), (-0.9239, 0.3827, 0.4779), (0.3827, 0.9239, 0.4814), (0.5747, 0.8158, 0.4648), (0.5556, 0.8315, 0.4669), (-1.0, 9.656e-07, 0.4537), (0.7071, 0.7071, 0.4587), (-131.2, -54.84, 0.03131), (5.224, 2.453, 0.4672), (-131.1, -55.11, 0.0346), (5.337, 2.182, 0.4705), (-131.0, -55.37, 0.05311), (5.447, 1.918, 0.489), (-130.9, -55.62, 0.08613), (5.549, 1.672, 0.5221), (-130.8, -55.84, 0.1324), (5.639, 1.452, 0.5683), (-130.7, -56.03, 0.1901), (5.714, 1.267, 0.626), (-130.7, -56.17, 0.2571), (5.771, 1.125, 0.693), (-130.6, -56.26, 0.3307), (5.807, 1.031, 0.7666), (-130.6, -56.3, 0.4082), (5.822, 0.9881, 0.8441), (-130.6, -56.29, 0.4865), (5.814, 0.9982, 0.9224), (-130.7, -56.23, 0.5627), (5.784, 1.061, 0.9986), (-130.7, -56.12, 0.6338), (5.733, 1.174, 1.07), (-130.8, -55.96, 0.6971), (5.664, 1.333, 1.133), (-130.9, -55.76, 0.7502), (5.578, 1.532, 1.186), (-131.0, -55.53, 0.791), (5.479, 1.763, 1.227), (-131.1, -55.28, 0.8179), (5.371, 2.017, 1.254), (-131.2, -55.01, 0.83), (5.258, 2.284, 1.266), (-131.3, -54.74, 0.8267), (5.145, 2.555, 1.263), (-131.4, -54.47, 0.8082), (5.035, 2.819, 1.244), (-131.5, -54.23, 0.7752), (4.933, 3.066, 1.211), (-131.6, -54.01, 0.7289), (4.843, 3.285, 1.165), (-131.7, -53.82, 0.6712), (4.768, 3.47, 1.107), (-131.7, -53.68, 0.6042), (4.711, 3.612, 1.04), (-131.8, -53.59, 0.5306), (4.675, 3.706, 0.9665), (-131.8, -53.54, 0.4531), (4.66, 3.749, 0.889), (-131.8, -53.55, 0.3748), (4.668, 3.739, 0.8107), (-131.8, -53.62, 0.2986), (4.698, 3.676, 0.7345), (-131.7, -53.73, 0.2275), (4.748, 3.563, 0.6634), (-131.6, -53.89, 0.1642), (4.818, 3.404, 0.6001), (-131.5, -54.09, 0.1111), (4.904, 3.205, 0.547), (-131.4, -54.32, 0.0703), (5.003, 2.975, 0.5062), (-131.3, -54.57, 0.04336), (5.111, 2.72, 0.4793), (-128.9, -52.76, -1.473), (-128.9, -52.76, 0.6601), (-128.7, -52.78, -1.473), (-128.7, -52.78, 0.6601), (-128.5, -52.83, -1.473), (-128.5, -52.83, 0.6601), (-128.3, -52.93, -1.473), (-128.3, -52.93, 0.6601), (-128.2, -53.05, -1.473), (-128.2, -53.05, 0.6601), (-128.0, -53.2, -1.473), (-128.0, -53.2, 0.6601), (-127.9, -53.38, -1.473), (-127.9, -53.38, 0.6601), (-127.9, -53.56, -1.473), (-127.9, -53.56, 0.6601), (-127.9, -53.76, -1.473), (-127.9, -53.76, 0.6601), (-127.9, -53.95, -1.473), (-127.9, -53.95, 0.6601), (-127.9, -54.14, -1.473), (-127.9, -54.14, 0.6601), (-128.0, -54.31, -1.473), (-128.0, -54.31, 0.6601), (-128.2, -54.47, -1.473), (-128.2, -54.47, 0.6601), (-128.3, -54.59, -1.473), (-128.3, -54.59, 0.6601), (-128.5, -54.68, -1.473), (-128.5, -54.68, 0.6601), (-128.7, -54.74, -1.473), (-128.7, -54.74, 0.6601), (-128.9, -54.76, -1.473), (-128.9, -54.76, 0.6601), (-129.1, -54.74, -1.473), (-129.1, -54.74, 0.6601), (-129.3, -54.68, -1.473), (-129.3, -54.68, 0.6601), (-129.4, -54.59, -1.473), (-129.4, -54.59, 0.6601), (-129.6, -54.47, -1.473), (-129.6, -54.47, 0.6601), (-129.7, -54.31, -1.473), (-129.7, -54.31, 0.6601), (-129.8, -54.14, -1.473), (-129.8, -54.14, 0.6601), (-129.8, -53.95, -1.473), (-129.8, -53.95, 0.6601), (-129.9, -53.76, -1.473), (-129.9, -53.76, 0.6601), (-129.8, -53.56, -1.473), (-129.8, -53.56, 0.6601), (-129.8, -53.38, -1.473), (-129.8, -53.38, 0.6601), (-129.7, -53.2, -1.473), (-129.7, -53.2, 0.6601), (-129.6, -53.05, -1.473), (-129.6, -53.05, 0.6601), (-129.4, -52.93, -1.473), (-129.4, -52.93, 0.6601), (-129.3, -52.83, -1.473), (-129.3, -52.83, 0.6601), (-129.1, -52.78, -1.473), (-129.1, -52.78, 0.6601)], [], [(10, 11, 13, 12), (12, 13, 15, 14), (14, 15, 17, 16), (16, 17, 19, 18), (18, 19, 21, 20), (20, 21, 23, 22), (22, 23, 25, 24), (24, 25, 27, 26), (26, 27, 29, 28), (28, 29, 31, 30), (30, 31, 33, 32), (32, 33, 35, 34), (34, 35, 37, 36), (36, 37, 39, 38), (38, 39, 41, 40), (40, 41, 43, 42), (42, 43, 45, 44), (44, 45, 47, 46), (46, 47, 49, 48), (48, 49, 51, 50), (50, 51, 53, 52), (52, 53, 55, 54), (54, 55, 57, 56), (56, 57, 59, 58), (3, 1, 63, 61, 59, 57, 55, 53, 51, 49, 47, 45, 43, 41, 39, 37, 35, 33, 31, 29, 27, 25, 23, 21, 19, 17, 15, 13, 11, 9, 7, 5), (0, 2, 4, 6, 8, 10, 12, 14, 16, 18, 20, 22, 24, 26, 28, 30, 32, 34, 36, 38, 40, 42, 44, 46, 48, 50, 52, 54, 56, 58, 60, 62), (64, 65, 66, 67, 68, 69, 70, 71, 72, 73, 74, 75, 76, 77, 78, 79, 80, 81, 82, 83, 84, 85, 86, 87, 88, 89, 90, 91, 92, 93, 94, 95), (96, 1, 3, 107, 106, 105), (104, 2, 0, 97, 102, 103), (107, 3, 5, 99, 113), (111, 4, 2, 104, 112), (99, 5, 7, 117, 110, 101), (116, 6, 4, 111, 114, 115), (7, 9, 123, 119, 118, 117), (121, 8, 6, 116, 122, 120), (9, 11, 10, 8, 121, 126, 127, 128, 130, 125, 123), (60, 58, 59, 61, 132, 133, 129, 124, 109, 108, 100, 98, 131), (132, 61, 63, 138, 139, 137), (62, 60, 131, 136, 135, 134), (138, 63, 1, 96, 141), (97, 0, 62, 134, 140), (65, 64, 129, 133), (66, 65, 133, 132, 137), (67, 66, 137, 139), (68, 67, 139, 138, 141), (105, 69, 68, 141, 96), (106, 70, 69, 105), (113, 71, 70, 106, 107), (101, 72, 71, 113, 99), (110, 73, 72, 101), (118, 74, 73, 110, 117), (119, 75, 74, 118), (125, 76, 75, 119, 123), (130, 77, 76, 125), (128, 78, 77, 130), (127, 79, 78, 128), (126, 80, 79, 127), (120, 81, 80, 126, 121), (122, 82, 81, 120), (115, 83, 82, 122, 116), (114, 84, 83, 115), (85, 84, 114, 111, 112), (104, 103, 86, 85, 112), (87, 86, 103, 102), (88, 87, 102, 97, 140), (134, 135, 89, 88, 140), (90, 89, 135, 136), (131, 98, 91, 90, 136), (92, 91, 98, 100), (93, 92, 100, 108), (94, 93, 108, 109), (95, 94, 109, 124), (64, 95, 124, 129), (142, 143, 145, 144), (144, 145, 147, 146), (146, 147, 149, 148), (148, 149, 151, 150), (150, 151, 153, 152), (152, 153, 155, 154), (154, 155, 157, 156), (156, 157, 159, 158), (158, 159, 161, 160), (160, 161, 163, 162), (162, 163, 165, 164), (164, 165, 167, 166), (166, 167, 169, 168), (168, 169, 171, 170), (170, 171, 173, 172), (172, 173, 175, 174), (174, 175, 177, 176), (176, 177, 179, 178), (178, 179, 181, 180), (180, 181, 183, 182), (182, 183, 185, 184), (184, 185, 187, 186), (186, 187, 189, 188), (188, 189, 191, 190), (190, 191, 193, 192), (192, 193, 195, 194), (194, 195, 197, 196), (196, 197, 199, 198), (198, 199, 201, 200), (200, 201, 203, 202), (145, 143, 205, 203, 201, 199, 197, 195, 193, 191, 189, 187, 185, 183, 181, 179, 177, 175, 173, 171, 169, 167, 165, 163, 161, 159, 157, 155, 153, 151, 149, 147), (202, 203, 205, 204), (204, 205, 143, 142), (142, 144, 146, 148, 150, 152, 154, 156, 158, 160, 162, 164, 166, 168, 170, 172, 174, 176, 178, 180, 182, 184, 186, 188, 190, 192, 194, 196, 198, 200, 202, 204), (206, 207, 209, 208), (208, 209, 211, 210), (210, 211, 213, 212), (212, 213, 215, 214), (214, 215, 217, 216), (216, 217, 219, 218), (218, 219, 221, 220), (220, 221, 223, 222), (222, 223, 225, 224), (224, 225, 227, 226), (226, 227, 229, 228), (228, 229, 231, 230), (230, 231, 233, 232), (232, 233, 235, 234), (234, 235, 237, 236), (236, 237, 239, 238), (238, 239, 241, 240), (240, 241, 243, 242), (242, 243, 245, 244), (244, 245, 247, 246), (246, 247, 249, 248), (248, 249, 251, 250), (250, 251, 253, 252), (252, 253, 255, 254), (254, 255, 257, 256), (256, 257, 259, 258), (258, 259, 261, 260), (260, 261, 263, 262), (262, 263, 265, 264), (264, 265, 267, 266), (209, 207, 269, 267, 265, 263, 261, 259, 257, 255, 253, 251, 249, 247, 245, 243, 241, 239, 237, 235, 233, 231, 229, 227, 225, 223, 221, 219, 217, 215, 213, 211), (266, 267, 269, 268), (268, 269, 207, 206), (206, 208, 210, 212, 214, 216, 218, 220, 222, 224, 226, 228, 230, 232, 234, 236, 238, 240, 242, 244, 246, 248, 250, 252, 254, 256, 258, 260, 262, 264, 266, 268)])
_uv = me_cylinder_010.uv_layers.new(name='UVMap')
_uv.uv.foreach_set('vector', [0.8438, 0.5, 0.8438, 1.0, 0.8125, 1.0, 0.8125, 0.5, 0.8125, 0.5, 0.8125, 1.0, 0.7812, 1.0, 0.7812, 0.5, 0.7812, 0.5, 0.7812, 1.0, 0.75, 1.0, 0.75, 0.5, 0.75, 0.5, 0.75, 1.0, 0.7188, 1.0, 0.7188, 0.5, 0.7188, 0.5, 0.7188, 1.0, 0.6875, 1.0, 0.6875, 0.5, 0.6875, 0.5, 0.6875, 1.0, 0.6562, 1.0, 0.6562, 0.5, 0.6562, 0.5, 0.6562, 1.0, 0.625, 1.0, 0.625, 0.5, 0.625, 0.5, 0.625, 1.0, 0.5938, 1.0, 0.5938, 0.5, 0.5938, 0.5, 0.5938, 1.0, 0.5625, 1.0, 0.5625, 0.5, 0.5625, 0.5, 0.5625, 1.0, 0.5312, 1.0, 0.5312, 0.5, 0.5312, 0.5, 0.5312, 1.0, 0.5, 1.0, 0.5, 0.5, 0.5, 0.5, 0.5, 1.0, 0.4688, 1.0, 0.4688, 0.5, 0.4688, 0.5, 0.4688, 1.0, 0.4375, 1.0, 0.4375, 0.5, 0.4375, 0.5, 0.4375, 1.0, 0.4062, 1.0, 0.4062, 0.5, 0.4062, 0.5, 0.4062, 1.0, 0.375, 1.0, 0.375, 0.5, 0.375, 0.5, 0.375, 1.0, 0.3438, 1.0, 0.3438, 0.5, 0.3438, 0.5, 0.3438, 1.0, 0.3125, 1.0, 0.3125, 0.5, 0.3125, 0.5, 0.3125, 1.0, 0.2812, 1.0, 0.2812, 0.5, 0.2812, 0.5, 0.2812, 1.0, 0.25, 1.0, 0.25, 0.5, 0.25, 0.5, 0.25, 1.0, 0.2188, 1.0, 0.2188, 0.5, 0.2188, 0.5, 0.2188, 1.0, 0.1875, 1.0, 0.1875, 0.5, 0.1875, 0.5, 0.1875, 1.0, 0.1562, 1.0, 0.1562, 0.5, 0.1562, 0.5, 0.1562, 1.0, 0.125, 1.0, 0.125, 0.5, 0.125, 0.5, 0.125, 1.0, 0.09375, 1.0, 0.09375, 0.5, 0.2968, 0.4854, 0.25, 0.49, 0.2032, 0.4854, 0.1582, 0.4717, 0.1167, 0.4496, 0.08029, 0.4197, 0.05045, 0.3833, 0.02827, 0.3418, 0.01461, 0.2968, 0.01, 0.25, 0.01461, 0.2032, 0.02827, 0.1582, 0.05045, 0.1167, 0.08029, 0.08029, 0.1167, 0.05045, 0.1582, 0.02827, 0.2032, 0.01461, 0.25, 0.01, 0.2968, 0.01461, 0.3418, 0.02827, 0.3833, 0.05045, 0.4197, 0.08029, 0.4496, 0.1167, 0.4717, 0.1582, 0.4854, 0.2032, 0.49, 0.25, 0.4854, 0.2968, 0.4717, 0.3418, 0.4496, 0.3833, 0.4197, 0.4197, 0.3833, 0.4496, 0.3418, 0.4717, 0.75, 0.49, 0.7968, 0.4854, 0.8418, 0.4717, 0.8833, 0.4496, 0.9197, 0.4197, 0.9496, 0.3833, 0.9717, 0.3418, 0.9854, 0.2968, 0.99, 0.25, 0.9854, 0.2032, 0.9717, 0.1582, 0.9496, 0.1167, 0.9197, 0.08029, 0.8833, 0.05045, 0.8418, 0.02827, 0.7968, 0.01461, 0.75, 0.01, 0.7032, 0.01461, 0.6582, 0.02827, 0.6167, 0.05045, 0.5803, 0.08029, 0.5504, 0.1167, 0.5283, 0.1582, 0.5146, 0.2032, 0.51, 0.25, 0.5146, 0.2968, 0.5283, 0.3418, 0.5504, 0.3833, 0.5803, 0.4197, 0.6167, 0.4496, 0.6582, 0.4717, 0.7032, 0.4854, 0.75, 0.49, 0.7968, 0.4854, 0.8418, 0.4717, 0.8833, 0.4496, 0.9197, 0.4197, 0.9496, 0.3833, 0.9717, 0.3418, 0.9854, 0.2968, 0.99, 0.25, 0.9854, 0.2032, 0.9717, 0.1582, 0.9496, 0.1167, 0.9197, 0.08029, 0.8833, 0.05045, 0.8418, 0.02827, 0.7968, 0.01461, 0.75, 0.01, 0.7032, 0.01461, 0.6582, 0.02827, 0.6167, 0.05045, 0.5803, 0.08029, 0.5504, 0.1167, 0.5283, 0.1582, 0.5146, 0.2032, 0.51, 0.25, 0.5146, 0.2968, 0.5283, 0.3418, 0.5504, 0.3833, 0.5803, 0.4197, 0.6167, 0.4496, 0.6582, 0.4717, 0.7032, 0.4854, 1.0, 0.9838, 1.0, 1.0, 0.9688, 1.0, 0.9687, 0.9839, 0.974, 0.9839, 0.9948, 0.9838, 0.9688, 0.9772, 0.9688, 0.5, 1.0, 0.5, 1.0, 0.9773, 0.9958, 0.9772, 0.9751, 0.9771, 0.9688, 0.9839, 0.9688, 1.0, 0.9375, 1.0, 0.9375, 0.9837, 0.9529, 0.9838, 0.9375, 0.9774, 0.9375, 0.5, 0.9688, 0.5, 0.9688, 0.9772, 0.9539, 0.9772, 0.9375, 0.9837, 0.9375, 1.0, 0.9062, 1.0, 0.9062, 0.9832, 0.9118, 0.9833, 0.932, 0.9836, 0.9062, 0.9779, 0.9062, 0.5, 0.9375, 0.5, 0.9375, 0.9774, 0.9331, 0.9774, 0.9128, 0.9777, 0.9062, 1.0, 0.875, 1.0, 0.875, 0.9823, 0.8764, 0.9824, 0.8926, 0.9829, 0.9062, 0.9832, 0.875, 0.9787, 0.875, 0.5, 0.9062, 0.5, 0.9062, 0.9779, 0.8935, 0.9781, 0.8771, 0.9786, 0.875, 1.0, 0.8438, 1.0, 0.8438, 0.5, 0.875, 0.5, 0.875, 0.9787, 0.8628, 0.9792, 0.8537, 0.9799, 0.8506, 0.9805, 0.8535, 0.9812, 0.8622, 0.9818, 0.875, 0.9823, 0.0625, 0.5, 0.09375, 0.5, 0.09375, 1.0, 0.0625, 1.0, 0.0625, 0.9825, 0.06535, 0.9824, 0.07695, 0.9818, 0.08415, 0.9812, 0.08665, 0.9805, 0.08438, 0.9799, 0.07741, 0.9793, 0.06602, 0.9787, 0.0625, 0.9785, 0.0625, 0.9825, 0.0625, 1.0, 0.03125, 1.0, 0.03125, 0.9834, 0.03372, 0.9833, 0.05094, 0.9829, 0.03125, 0.5, 0.0625, 0.5, 0.0625, 0.9785, 0.05171, 0.9781, 0.03463, 0.9777, 0.03125, 0.9777, 0.03125, 0.9834, 0.03125, 1.0, 0.0, 1.0, 0.0, 0.9838, 0.01496, 0.9836, 0.0, 0.9773, 0.0, 0.5, 0.03125, 0.5, 0.03125, 0.9777, 0.01591, 0.9774, 0.9688, 0.5, 1.0, 0.5, 1.0, 0.8773, 0.9688, 0.8737, 0.9375, 0.5, 0.9688, 0.5, 0.9688, 0.8737, 0.963, 0.8727, 0.9375, 0.8703, 0.9062, 0.5, 0.9375, 0.5, 0.9375, 0.8703, 0.9063, 0.8667, 0.875, 0.5, 0.9062, 0.5, 0.9062, 0.8667, 0.9023, 0.8662, 0.875, 0.8647, 0.8438, 0.8634, 0.8438, 0.5, 0.875, 0.5, 0.875, 0.8647, 0.8519, 0.8633, 0.8125, 0.864, 0.8125, 0.5, 0.8438, 0.5, 0.8438, 0.8634, 0.7812, 0.8665, 0.7812, 0.5, 0.8125, 0.5, 0.8125, 0.864, 0.8045, 0.8641, 0.75, 0.8701, 0.75, 0.5, 0.7812, 0.5, 0.7812, 0.8665, 0.7578, 0.8687, 0.7188, 0.8754, 0.7188, 0.5, 0.75, 0.5, 0.75, 0.8701, 0.6875, 0.8818, 0.6875, 0.5, 0.7188, 0.5, 0.7188, 0.8754, 0.7089, 0.8768, 0.6562, 0.8877, 0.6562, 0.5, 0.6875, 0.5, 0.6875, 0.8818, 0.625, 0.894, 0.625, 0.5, 0.6562, 0.5, 0.6562, 0.8877, 0.6527, 0.8882, 0.5938, 0.8979, 0.5938, 0.5, 0.625, 0.5, 0.625, 0.894, 0.5625, 0.8991, 0.5625, 0.5, 0.5938, 0.5, 0.5938, 0.8979, 0.5312, 0.8975, 0.5312, 0.5, 0.5625, 0.5, 0.5625, 0.8991, 0.5, 0.8932, 0.5, 0.5, 0.5312, 0.5, 0.5312, 0.8975, 0.4688, 0.8867, 0.4688, 0.5, 0.5, 0.5, 0.5, 0.8932, 0.474, 0.8874, 0.4375, 0.8805, 0.4375, 0.5, 0.4688, 0.5, 0.4688, 0.8867, 0.4062, 0.8739, 0.4062, 0.5, 0.4375, 0.5, 0.4375, 0.8805, 0.4177, 0.8757, 0.375, 0.8685, 0.375, 0.5, 0.4062, 0.5, 0.4062, 0.8739, 0.3438, 0.5, 0.375, 0.5, 0.375, 0.8685, 0.3687, 0.8673, 0.3438, 0.8649, 0.322, 0.8627, 0.3125, 0.8625, 0.3125, 0.5, 0.3438, 0.5, 0.3438, 0.8649, 0.2812, 0.5, 0.3125, 0.5, 0.3125, 0.8625, 0.2812, 0.862, 0.25, 0.5, 0.2812, 0.5, 0.2812, 0.862, 0.2747, 0.8618, 0.25, 0.8634, 0.2242, 0.865, 0.2188, 0.8657, 0.2188, 0.5, 0.25, 0.5, 0.25, 0.8634, 0.1875, 0.5, 0.2188, 0.5, 0.2188, 0.8657, 0.1875, 0.8695, 0.1634, 0.8719, 0.1562, 0.8731, 0.1562, 0.5, 0.1875, 0.5, 0.1875, 0.8695, 0.125, 0.5, 0.1562, 0.5, 0.1562, 0.8731, 0.125, 0.8769, 0.09375, 0.5, 0.125, 0.5, 0.125, 0.8769, 0.09375, 0.8793, 0.0625, 0.5, 0.09375, 0.5, 0.09375, 0.8793, 0.0625, 0.8802, 0.03125, 0.5, 0.0625, 0.5, 0.0625, 0.8802, 0.03125, 0.8795, 0.0, 0.5, 0.03125, 0.5, 0.03125, 0.8795, 0.0, 0.8773, 1.0, 0.5, 1.0, 1.0, 0.9688, 1.0, 0.9688, 0.5, 0.9688, 0.5, 0.9688, 1.0, 0.9375, 1.0, 0.9375, 0.5, 0.9375, 0.5, 0.9375, 1.0, 0.9062, 1.0, 0.9062, 0.5, 0.9062, 0.5, 0.9062, 1.0, 0.875, 1.0, 0.875, 0.5, 0.875, 0.5, 0.875, 1.0, 0.8438, 1.0, 0.8438, 0.5, 0.8438, 0.5, 0.8438, 1.0, 0.8125, 1.0, 0.8125, 0.5, 0.8125, 0.5, 0.8125, 1.0, 0.7812, 1.0, 0.7812, 0.5, 0.7812, 0.5, 0.7812, 1.0, 0.75, 1.0, 0.75, 0.5, 0.75, 0.5, 0.75, 1.0, 0.7188, 1.0, 0.7188, 0.5, 0.7188, 0.5, 0.7188, 1.0, 0.6875, 1.0, 0.6875, 0.5, 0.6875, 0.5, 0.6875, 1.0, 0.6562, 1.0, 0.6562, 0.5, 0.6562, 0.5, 0.6562, 1.0, 0.625, 1.0, 0.625, 0.5, 0.625, 0.5, 0.625, 1.0, 0.5938, 1.0, 0.5938, 0.5, 0.5938, 0.5, 0.5938, 1.0, 0.5625, 1.0, 0.5625, 0.5, 0.5625, 0.5, 0.5625, 1.0, 0.5312, 1.0, 0.5312, 0.5, 0.5312, 0.5, 0.5312, 1.0, 0.5, 1.0, 0.5, 0.5, 0.5, 0.5, 0.5, 1.0, 0.4688, 1.0, 0.4688, 0.5, 0.4688, 0.5, 0.4688, 1.0, 0.4375, 1.0, 0.4375, 0.5, 0.4375, 0.5, 0.4375, 1.0, 0.4062, 1.0, 0.4062, 0.5, 0.4062, 0.5, 0.4062, 1.0, 0.375, 1.0, 0.375, 0.5, 0.375, 0.5, 0.375, 1.0, 0.3438, 1.0, 0.3438, 0.5, 0.3438, 0.5, 0.3438, 1.0, 0.3125, 1.0, 0.3125, 0.5, 0.3125, 0.5, 0.3125, 1.0, 0.2812, 1.0, 0.2812, 0.5, 0.2812, 0.5, 0.2812, 1.0, 0.25, 1.0, 0.25, 0.5, 0.25, 0.5, 0.25, 1.0, 0.2188, 1.0, 0.2188, 0.5, 0.2188, 0.5, 0.2188, 1.0, 0.1875, 1.0, 0.1875, 0.5, 0.1875, 0.5, 0.1875, 1.0, 0.1562, 1.0, 0.1562, 0.5, 0.1562, 0.5, 0.1562, 1.0, 0.125, 1.0, 0.125, 0.5, 0.125, 0.5, 0.125, 1.0, 0.09375, 1.0, 0.09375, 0.5, 0.09375, 0.5, 0.09375, 1.0, 0.0625, 1.0, 0.0625, 0.5, 0.2968, 0.4854, 0.25, 0.49, 0.2032, 0.4854, 0.1582, 0.4717, 0.1167, 0.4496, 0.08029, 0.4197, 0.05045, 0.3833, 0.02827, 0.3418, 0.01461, 0.2968, 0.01, 0.25, 0.01461, 0.2032, 0.02827, 0.1582, 0.05045, 0.1167, 0.08029, 0.08029, 0.1167, 0.05045, 0.1582, 0.02827, 0.2032, 0.01461, 0.25, 0.01, 0.2968, 0.01461, 0.3418, 0.02827, 0.3833, 0.05045, 0.4197, 0.08029, 0.4496, 0.1167, 0.4717, 0.1582, 0.4854, 0.2032, 0.49, 0.25, 0.4854, 0.2968, 0.4717, 0.3418, 0.4496, 0.3833, 0.4197, 0.4197, 0.3833, 0.4496, 0.3418, 0.4717, 0.0625, 0.5, 0.0625, 1.0, 0.03125, 1.0, 0.03125, 0.5, 0.03125, 0.5, 0.03125, 1.0, 0.0, 1.0, 0.0, 0.5, 0.75, 0.49, 0.7968, 0.4854, 0.8418, 0.4717, 0.8833, 0.4496, 0.9197, 0.4197, 0.9496, 0.3833, 0.9717, 0.3418, 0.9854, 0.2968, 0.99, 0.25, 0.9854, 0.2032, 0.9717, 0.1582, 0.9496, 0.1167, 0.9197, 0.08029, 0.8833, 0.05045, 0.8418, 0.02827, 0.7968, 0.01461, 0.75, 0.01, 0.7032, 0.01461, 0.6582, 0.02827, 0.6167, 0.05045, 0.5803, 0.08029, 0.5504, 0.1167, 0.5283, 0.1582, 0.5146, 0.2032, 0.51, 0.25, 0.5146, 0.2968, 0.5283, 0.3418, 0.5504, 0.3833, 0.5803, 0.4197, 0.6167, 0.4496, 0.6582, 0.4717, 0.7032, 0.4854, 1.0, 0.5, 1.0, 1.0, 0.9688, 1.0, 0.9688, 0.5, 0.9688, 0.5, 0.9688, 1.0, 0.9375, 1.0, 0.9375, 0.5, 0.9375, 0.5, 0.9375, 1.0, 0.9062, 1.0, 0.9062, 0.5, 0.9062, 0.5, 0.9062, 1.0, 0.875, 1.0, 0.875, 0.5, 0.875, 0.5, 0.875, 1.0, 0.8438, 1.0, 0.8438, 0.5, 0.8438, 0.5, 0.8438, 1.0, 0.8125, 1.0, 0.8125, 0.5, 0.8125, 0.5, 0.8125, 1.0, 0.7812, 1.0, 0.7812, 0.5, 0.7812, 0.5, 0.7812, 1.0, 0.75, 1.0, 0.75, 0.5, 0.75, 0.5, 0.75, 1.0, 0.7188, 1.0, 0.7188, 0.5, 0.7188, 0.5, 0.7188, 1.0, 0.6875, 1.0, 0.6875, 0.5, 0.6875, 0.5, 0.6875, 1.0, 0.6562, 1.0, 0.6562, 0.5, 0.6562, 0.5, 0.6562, 1.0, 0.625, 1.0, 0.625, 0.5, 0.625, 0.5, 0.625, 1.0, 0.5938, 1.0, 0.5938, 0.5, 0.5938, 0.5, 0.5938, 1.0, 0.5625, 1.0, 0.5625, 0.5, 0.5625, 0.5, 0.5625, 1.0, 0.5312, 1.0, 0.5312, 0.5, 0.5312, 0.5, 0.5312, 1.0, 0.5, 1.0, 0.5, 0.5, 0.5, 0.5, 0.5, 1.0, 0.4688, 1.0, 0.4688, 0.5, 0.4688, 0.5, 0.4688, 1.0, 0.4375, 1.0, 0.4375, 0.5, 0.4375, 0.5, 0.4375, 1.0, 0.4062, 1.0, 0.4062, 0.5, 0.4062, 0.5, 0.4062, 1.0, 0.375, 1.0, 0.375, 0.5, 0.375, 0.5, 0.375, 1.0, 0.3438, 1.0, 0.3438, 0.5, 0.3438, 0.5, 0.3438, 1.0, 0.3125, 1.0, 0.3125, 0.5, 0.3125, 0.5, 0.3125, 1.0, 0.2812, 1.0, 0.2812, 0.5, 0.2812, 0.5, 0.2812, 1.0, 0.25, 1.0, 0.25, 0.5, 0.25, 0.5, 0.25, 1.0, 0.2188, 1.0, 0.2188, 0.5, 0.2188, 0.5, 0.2188, 1.0, 0.1875, 1.0, 0.1875, 0.5, 0.1875, 0.5, 0.1875, 1.0, 0.1562, 1.0, 0.1562, 0.5, 0.1562, 0.5, 0.1562, 1.0, 0.125, 1.0, 0.125, 0.5, 0.125, 0.5, 0.125, 1.0, 0.09375, 1.0, 0.09375, 0.5, 0.09375, 0.5, 0.09375, 1.0, 0.0625, 1.0, 0.0625, 0.5, 0.2968, 0.4854, 0.25, 0.49, 0.2032, 0.4854, 0.1582, 0.4717, 0.1167, 0.4496, 0.08029, 0.4197, 0.05045, 0.3833, 0.02827, 0.3418, 0.01461, 0.2968, 0.01, 0.25, 0.01461, 0.2032, 0.02827, 0.1582, 0.05045, 0.1167, 0.08029, 0.08029, 0.1167, 0.05045, 0.1582, 0.02827, 0.2032, 0.01461, 0.25, 0.01, 0.2968, 0.01461, 0.3418, 0.02827, 0.3833, 0.05045, 0.4197, 0.08029, 0.4496, 0.1167, 0.4717, 0.1582, 0.4854, 0.2032, 0.49, 0.25, 0.4854, 0.2968, 0.4717, 0.3418, 0.4496, 0.3833, 0.4197, 0.4197, 0.3833, 0.4496, 0.3418, 0.4717, 0.0625, 0.5, 0.0625, 1.0, 0.03125, 1.0, 0.03125, 0.5, 0.03125, 0.5, 0.03125, 1.0, 0.0, 1.0, 0.0, 0.5, 0.75, 0.49, 0.7968, 0.4854, 0.8418, 0.4717, 0.8833, 0.4496, 0.9197, 0.4197, 0.9496, 0.3833, 0.9717, 0.3418, 0.9854, 0.2968, 0.99, 0.25, 0.9854, 0.2032, 0.9717, 0.1582, 0.9496, 0.1167, 0.9197, 0.08029, 0.8833, 0.05045, 0.8418, 0.02827, 0.7968, 0.01461, 0.75, 0.01, 0.7032, 0.01461, 0.6582, 0.02827, 0.6167, 0.05045, 0.5803, 0.08029, 0.5504, 0.1167, 0.5283, 0.1582, 0.5146, 0.2032, 0.51, 0.25, 0.5146, 0.2968, 0.5283, 0.3418, 0.5504, 0.3833, 0.5803, 0.4197, 0.6167, 0.4496, 0.6582, 0.4717, 0.7032, 0.4854])
me_cylinder_010.use_remesh_fix_poles = True
me_cylinder_010.use_remesh_preserve_attributes = False
me_cylinder_010.use_mirror_vertex_groups = False
me_cylinder_010.update()
me_cylinder_007 = bpy.data.meshes.new('Cylinder.007')
me_cylinder_007.from_pydata([(0.0, 1.0, -1.0), (0.0, 1.0, 1.0), (0.5878, 0.809, -1.0), (0.5878, 0.809, 1.0), (0.9511, 0.309, -1.0), (0.9511, 0.309, 1.0), (0.9511, -0.309, -1.0), (0.9511, -0.309, 1.0), (0.5878, -0.809, -1.0), (0.5878, -0.809, 1.0), (-8.742e-08, -1.0, -1.0), (-8.742e-08, -1.0, 1.0), (-0.5878, -0.809, -1.0), (-0.5878, -0.809, 1.0), (-0.9511, -0.309, -1.0), (-0.9511, -0.309, 1.0), (-0.9511, 0.309, -1.0), (-0.9511, 0.309, 1.0), (-0.5878, 0.809, -1.0), (-0.5878, 0.809, 1.0)], [], [(0, 1, 3, 2), (2, 3, 5, 4), (4, 5, 7, 6), (6, 7, 9, 8), (8, 9, 11, 10), (10, 11, 13, 12), (12, 13, 15, 14), (14, 15, 17, 16), (3, 1, 19, 17, 15, 13, 11, 9, 7, 5), (16, 17, 19, 18), (18, 19, 1, 0), (0, 2, 4, 6, 8, 10, 12, 14, 16, 18)])
_uv = me_cylinder_007.uv_layers.new(name='UVMap')
_uv.uv.foreach_set('vector', [1.0, 0.5, 1.0, 1.0, 0.9, 1.0, 0.9, 0.5, 0.9, 0.5, 0.9, 1.0, 0.8, 1.0, 0.8, 0.5, 0.8, 0.5, 0.8, 1.0, 0.7, 1.0, 0.7, 0.5, 0.7, 0.5, 0.7, 1.0, 0.6, 1.0, 0.6, 0.5, 0.6, 0.5, 0.6, 1.0, 0.5, 1.0, 0.5, 0.5, 0.5, 0.5, 0.5, 1.0, 0.4, 1.0, 0.4, 0.5, 0.4, 0.5, 0.4, 1.0, 0.3, 1.0, 0.3, 0.5, 0.3, 0.5, 0.3, 1.0, 0.2, 1.0, 0.2, 0.5, 0.3911, 0.4442, 0.25, 0.49, 0.1089, 0.4442, 0.02175, 0.3242, 0.02175, 0.1758, 0.1089, 0.05584, 0.25, 0.01, 0.3911, 0.05584, 0.4783, 0.1758, 0.4783, 0.3242, 0.2, 0.5, 0.2, 1.0, 0.1, 1.0, 0.1, 0.5, 0.1, 0.5, 0.1, 1.0, -7.451e-08, 1.0, -7.451e-08, 0.5, 0.75, 0.49, 0.8911, 0.4442, 0.9783, 0.3242, 0.9783, 0.1758, 0.8911, 0.05584, 0.75, 0.01, 0.6089, 0.05584, 0.5217, 0.1758, 0.5217, 0.3242, 0.6089, 0.4442])
me_cylinder_007.materials.append(mat_material_002)
me_cylinder_007.use_remesh_fix_poles = True
me_cylinder_007.use_remesh_preserve_attributes = False
me_cylinder_007.use_mirror_vertex_groups = False
me_cylinder_007.update()
me_cylinder_008 = bpy.data.meshes.new('Cylinder.008')
me_cylinder_008.from_pydata([(0.0, 1.0, -1.0), (0.0, 1.0, 1.0), (0.5878, 0.809, -1.0), (0.5878, 0.809, 1.0), (0.9511, 0.309, -1.0), (0.9511, 0.309, 1.0), (0.9511, -0.309, -1.0), (0.9511, -0.309, 1.0), (0.5878, -0.809, -1.0), (0.5878, -0.809, 1.0), (-8.742e-08, -1.0, -1.0), (-8.742e-08, -1.0, 1.0), (-0.5878, -0.809, -1.0), (-0.5878, -0.809, 1.0), (-0.9511, -0.309, -1.0), (-0.9511, -0.309, 1.0), (-0.9511, 0.309, -1.0), (-0.9511, 0.309, 1.0), (-0.5878, 0.809, -1.0), (-0.5878, 0.809, 1.0)], [], [(0, 1, 3, 2), (2, 3, 5, 4), (4, 5, 7, 6), (6, 7, 9, 8), (8, 9, 11, 10), (10, 11, 13, 12), (12, 13, 15, 14), (14, 15, 17, 16), (3, 1, 19, 17, 15, 13, 11, 9, 7, 5), (16, 17, 19, 18), (18, 19, 1, 0), (0, 2, 4, 6, 8, 10, 12, 14, 16, 18)])
_uv = me_cylinder_008.uv_layers.new(name='UVMap')
_uv.uv.foreach_set('vector', [1.0, 0.5, 1.0, 1.0, 0.9, 1.0, 0.9, 0.5, 0.9, 0.5, 0.9, 1.0, 0.8, 1.0, 0.8, 0.5, 0.8, 0.5, 0.8, 1.0, 0.7, 1.0, 0.7, 0.5, 0.7, 0.5, 0.7, 1.0, 0.6, 1.0, 0.6, 0.5, 0.6, 0.5, 0.6, 1.0, 0.5, 1.0, 0.5, 0.5, 0.5, 0.5, 0.5, 1.0, 0.4, 1.0, 0.4, 0.5, 0.4, 0.5, 0.4, 1.0, 0.3, 1.0, 0.3, 0.5, 0.3, 0.5, 0.3, 1.0, 0.2, 1.0, 0.2, 0.5, 0.3911, 0.4442, 0.25, 0.49, 0.1089, 0.4442, 0.02175, 0.3242, 0.02175, 0.1758, 0.1089, 0.05584, 0.25, 0.01, 0.3911, 0.05584, 0.4783, 0.1758, 0.4783, 0.3242, 0.2, 0.5, 0.2, 1.0, 0.1, 1.0, 0.1, 0.5, 0.1, 0.5, 0.1, 1.0, -7.451e-08, 1.0, -7.451e-08, 0.5, 0.75, 0.49, 0.8911, 0.4442, 0.9783, 0.3242, 0.9783, 0.1758, 0.8911, 0.05584, 0.75, 0.01, 0.6089, 0.05584, 0.5217, 0.1758, 0.5217, 0.3242, 0.6089, 0.4442])
me_cylinder_008.materials.append(mat_material_002)
me_cylinder_008.use_remesh_fix_poles = True
me_cylinder_008.use_remesh_preserve_attributes = False
me_cylinder_008.use_mirror_vertex_groups = False
me_cylinder_008.update()
me_cylinder_009 = bpy.data.meshes.new('Cylinder.009')
me_cylinder_009.from_pydata([(0.0, 1.0, -1.0), (0.0, 1.0, 1.0), (0.5878, 0.809, -1.0), (0.5878, 0.809, 1.0), (0.9511, 0.309, -1.0), (0.9511, 0.309, 1.0), (0.9511, -0.309, -1.0), (0.9511, -0.309, 1.0), (0.5878, -0.809, -1.0), (0.5878, -0.809, 1.0), (-8.742e-08, -1.0, -1.0), (-8.742e-08, -1.0, 1.0), (-0.5878, -0.809, -1.0), (-0.5878, -0.809, 1.0), (-0.9511, -0.309, -1.0), (-0.9511, -0.309, 1.0), (-0.9511, 0.309, -1.0), (-0.9511, 0.309, 1.0), (-0.5878, 0.809, -1.0), (-0.5878, 0.809, 1.0)], [], [(0, 1, 3, 2), (2, 3, 5, 4), (4, 5, 7, 6), (6, 7, 9, 8), (8, 9, 11, 10), (10, 11, 13, 12), (12, 13, 15, 14), (14, 15, 17, 16), (3, 1, 19, 17, 15, 13, 11, 9, 7, 5), (16, 17, 19, 18), (18, 19, 1, 0), (0, 2, 4, 6, 8, 10, 12, 14, 16, 18)])
_uv = me_cylinder_009.uv_layers.new(name='UVMap')
_uv.uv.foreach_set('vector', [1.0, 0.5, 1.0, 1.0, 0.9, 1.0, 0.9, 0.5, 0.9, 0.5, 0.9, 1.0, 0.8, 1.0, 0.8, 0.5, 0.8, 0.5, 0.8, 1.0, 0.7, 1.0, 0.7, 0.5, 0.7, 0.5, 0.7, 1.0, 0.6, 1.0, 0.6, 0.5, 0.6, 0.5, 0.6, 1.0, 0.5, 1.0, 0.5, 0.5, 0.5, 0.5, 0.5, 1.0, 0.4, 1.0, 0.4, 0.5, 0.4, 0.5, 0.4, 1.0, 0.3, 1.0, 0.3, 0.5, 0.3, 0.5, 0.3, 1.0, 0.2, 1.0, 0.2, 0.5, 0.3911, 0.4442, 0.25, 0.49, 0.1089, 0.4442, 0.02175, 0.3242, 0.02175, 0.1758, 0.1089, 0.05584, 0.25, 0.01, 0.3911, 0.05584, 0.4783, 0.1758, 0.4783, 0.3242, 0.2, 0.5, 0.2, 1.0, 0.1, 1.0, 0.1, 0.5, 0.1, 0.5, 0.1, 1.0, -7.451e-08, 1.0, -7.451e-08, 0.5, 0.75, 0.49, 0.8911, 0.4442, 0.9783, 0.3242, 0.9783, 0.1758, 0.8911, 0.05584, 0.75, 0.01, 0.6089, 0.05584, 0.5217, 0.1758, 0.5217, 0.3242, 0.6089, 0.4442])
me_cylinder_009.materials.append(mat_material_002)
me_cylinder_009.use_remesh_fix_poles = True
me_cylinder_009.use_remesh_preserve_attributes = False
me_cylinder_009.use_mirror_vertex_groups = False
me_cylinder_009.update()

# ---- objects
ob_plane = bpy.data.objects.new('Plane', me_plane)
ob_plane_001 = bpy.data.objects.new('Plane.001', me_plane_001)
ob_plane_002 = bpy.data.objects.new('Plane.002', me_plane_002)
ob_plane_005 = bpy.data.objects.new('Plane.005', me_plane_007)
ob_plane_006 = bpy.data.objects.new('Plane.006', me_plane_009)
ob_cylinder_003 = bpy.data.objects.new('Cylinder.003', me_cylinder_004)
ob_cylinder_001 = bpy.data.objects.new('Cylinder.001', me_cylinder_010)
ob_cylinder = bpy.data.objects.new('Cylinder', me_cylinder_007)
ob_cylinder_002 = bpy.data.objects.new('Cylinder.002', me_cylinder_008)
ob_cylinder_004 = bpy.data.objects.new('Cylinder.004', me_cylinder_009)
ob_camera = bpy.data.objects.new('Camera', cam_camera)

# ---- transforms, parenting, visibility, modifiers, constraints
ob_plane.location = (0.0, 0.0, 0.0)
ob_plane.scale = (8.0, 3.0, 3.0)
ob_plane.lineart.crease_threshold = 0.0
ob_plane_001.location = (0.0, 0.0, 5.0)
ob_plane_001.scale = (8.0, 3.0, 3.0)
ob_plane_001.lineart.crease_threshold = 0.0
ob_plane_002.location = (10.82, 0.0, 6.026)
ob_plane_002.rotation_euler = (0.0, -0.3491, 0.0)
ob_plane_002.scale = (3.0, 3.0, 3.0)
ob_plane_002.lineart.crease_threshold = 0.0
ob_plane_005.location = (16.54, -3.776, 5.052)
ob_plane_005.rotation_euler = (1.571, 0.0, -0.2618)
ob_plane_005.scale = (3.0, 3.0, 3.0)
ob_plane_005.lineart.crease_threshold = 0.0
ob_plane_006.location = (6.503, 9.963, -3.493)
ob_plane_006.rotation_euler = (0.0, -0.3491, 0.0)
ob_plane_006.scale = (3.0, 3.0, 3.0)
ob_plane_006.lineart.crease_threshold = 0.0
ob_cylinder_003.location = (13.29, 2.897, 3.825)
ob_cylinder_003.rotation_euler = (1.571, 0.0, 0.0)
ob_cylinder_003.scale = (0.04, 0.04, 0.15)
ob_cylinder_003.lineart.crease_threshold = 0.0
ob_cylinder_001.location = (12.88, -2.9, 3.725)
ob_cylinder_001.rotation_euler = (-1.571, -0.0, 0.0)
ob_cylinder_001.scale = (0.04, -0.04, 0.15)
ob_cylinder_001.lineart.crease_threshold = 0.0
ob_cylinder.location = (6.444, 0.002794, 5.0)
ob_cylinder.rotation_euler = (0.0, 1.571, 1.571)
ob_cylinder.scale = (0.1, 0.1, 2.12)
ob_cylinder.lineart.crease_threshold = 0.0
ob_cylinder_002.location = (16.45, 2.245, 6.172)
ob_cylinder_002.rotation_euler = (1.571, 0.0, 1.309)
ob_cylinder_002.scale = (0.1, 0.1, 2.12)
ob_cylinder_002.lineart.crease_threshold = 0.0
ob_cylinder_004.location = (26.41, 0.008162, 7.799)
ob_cylinder_004.rotation_euler = (0.0, 1.571, 1.571)
ob_cylinder_004.scale = (0.1, 0.1, 2.12)
ob_cylinder_004.lineart.crease_threshold = 0.0
ob_camera.location = (-14.27, -0.3266, 1.095)
ob_camera.rotation_euler = (1.642, 5.987e-06, -1.603)
ob_camera.lineart.crease_threshold = 0.0

# ---- collection membership
col_plane.objects.link(ob_plane)
col_plane.objects.link(ob_plane_001)
col_plane.objects.link(ob_plane_002)
col_plane.objects.link(ob_plane_005)
col_plane.objects.link(ob_plane_006)
col_handles.objects.link(ob_cylinder_003)
col_handles.objects.link(ob_cylinder_001)
col_tubelights.objects.link(ob_cylinder)
col_tubelights.objects.link(ob_cylinder_002)
col_tubelights.objects.link(ob_cylinder_004)
col_tubelights.objects.link(ob_camera)

# ---- scene / render settings (as saved in the file)
scene.camera = ob_camera
scene.frame_start = 1; scene.frame_end = 250; scene.frame_set(0)
scene.render.engine = 'BLENDER_EEVEE_NEXT'
scene.cycles.use_denoising = False
scene.cycles.samples = 128
scene.cycles.sampling_pattern = 'TABULATED_SOBOL'
scene.cycles.use_adaptive_sampling = False
scene.cycles.use_light_tree = False
scene.view_settings.view_transform = 'Filmic'
bpy.context.view_layer.update()
